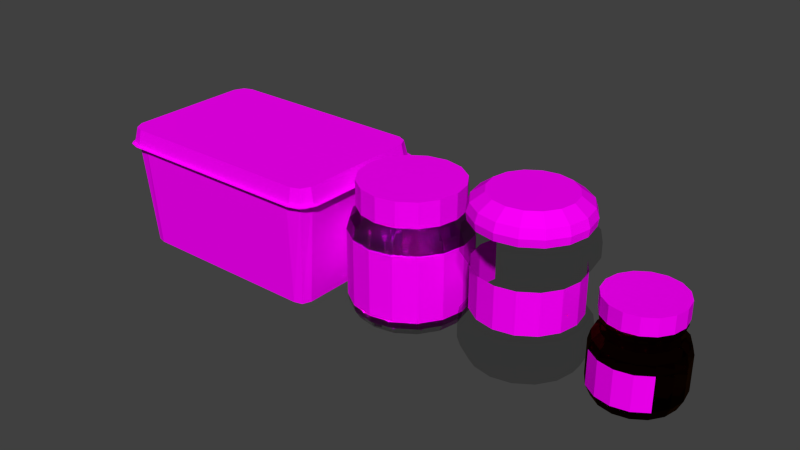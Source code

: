 # Source: Spread.blend  (saved by Blender 2.76.0; exported with 4.5.12 LTS)
import bpy
from mathutils import Matrix  # noqa: F401  (used for matrix-valued properties, if any)

bpy.ops.wm.read_factory_settings(use_empty=True)
scene = bpy.context.scene
scene.name = 'Scene'

# ---- collections
col_collection_1 = bpy.data.collections.new('Collection 1'); scene.collection.children.link(col_collection_1)

# ---- images (referenced by path relative to the original .blend; pixels are not part of the script)
import os
ASSET_DIR = os.environ.get("B2B_ASSET_DIR", "")  # directory of the original .blend (textures are referenced by path, not embedded)
HERE = os.path.dirname(os.path.abspath(__file__))  # packed textures are extracted next to this script under _unpacked/

def load_image(name, relpath, width, height, colorspace="sRGB"):
    """Load a texture the original file referenced (path relative to the .blend, or extracted next to this script)."""
    p = next((c for c in (os.path.join(HERE, relpath), os.path.join(ASSET_DIR, relpath)) if relpath and os.path.exists(c)), "")
    if p:
        img = bpy.data.images.load(p, check_existing=True)
        img.name = name
    else:  # same state as the original file: an image datablock whose file is absent (Cycles renders it pink)
        img = bpy.data.images.new(name, width, height)
        img.source = "FILE"
        img.filepath = "//" + (relpath or name)
    img.colorspace_settings.name = colorspace
    return img
img_spread_png = load_image('Spread.png', 'Spread.png', 1024, 1024, 'sRGB')

# ---- materials (node trees are filled in below, after node groups)
mat_spread = bpy.data.materials.new('Spread')
mat_spread.alpha_threshold = 0.0
mat_spread.roughness = 0.5
mat_brownglass = bpy.data.materials.new('BrownGlass')
mat_brownglass.alpha_threshold = 0.0
mat_brownglass.roughness = 0.5
mat_glass = bpy.data.materials.new('Glass')
mat_glass.alpha_threshold = 0.0
mat_glass.roughness = 0.5
mat_plastic = bpy.data.materials.new('Plastic')
mat_plastic.alpha_threshold = 0.0
mat_plastic.roughness = 0.5

# ---- material node trees
mat_spread.use_nodes = True; mat_spread.node_tree.nodes.clear()
_N = mat_spread.node_tree.nodes; _L = mat_spread.node_tree.links
n0 = _N.new('ShaderNodeOutputMaterial'); n0.name = 'Material Output'; n0.location = (300, 300)
n1 = _N.new('ShaderNodeBsdfDiffuse'); n1.name = 'Diffuse BSDF'; n1.location = (10, 300)
n2 = _N.new('ShaderNodeTexImage'); n2.name = 'Image Texture'; n2.location = (-180, 300)
n2.width = 140
n2.image = img_spread_png
_L.new(n1.outputs[0], n0.inputs[0])
_L.new(n2.outputs[0], n1.inputs[0])
n0.is_active_output = True
mat_brownglass.use_nodes = True; mat_brownglass.node_tree.nodes.clear()
_N = mat_brownglass.node_tree.nodes; _L = mat_brownglass.node_tree.links
n0 = _N.new('ShaderNodeOutputMaterial'); n0.name = 'Material Output'; n0.location = (300, 300)
n1 = _N.new('ShaderNodeBsdfGlass'); n1.name = 'Glass BSDF'; n1.location = (10, 300)
n1.distribution = 'BECKMANN'
n1.inputs[0].default_value = (0.1789, 0.06247, 0.00723, 1.0)
n1.inputs[2].default_value = 1.45
_L.new(n1.outputs[0], n0.inputs[0])
n0.is_active_output = True
mat_glass.use_nodes = True; mat_glass.node_tree.nodes.clear()
_N = mat_glass.node_tree.nodes; _L = mat_glass.node_tree.links
n0 = _N.new('ShaderNodeOutputMaterial'); n0.name = 'Material Output'; n0.location = (300, 300)
n1 = _N.new('ShaderNodeBsdfGlass'); n1.name = 'Glass BSDF'; n1.location = (10, 300)
n1.distribution = 'BECKMANN'
n1.inputs[0].default_value = (0.8, 0.8, 0.8, 1.0)
n1.inputs[2].default_value = 1.45
_L.new(n1.outputs[0], n0.inputs[0])
n0.is_active_output = True
mat_plastic.use_nodes = True; mat_plastic.node_tree.nodes.clear()
_N = mat_plastic.node_tree.nodes; _L = mat_plastic.node_tree.links
n0 = _N.new('ShaderNodeOutputMaterial'); n0.name = 'Material Output'; n0.location = (300, 300)
n1 = _N.new('ShaderNodeBsdfTransparent'); n1.name = 'Transparent BSDF'; n1.location = (10, 300)
n1.inputs[0].default_value = (0.8, 0.8, 0.8, 1.0)
_L.new(n1.outputs[0], n0.inputs[0])
n0.is_active_output = True

# ---- world
world_world = bpy.data.worlds.new('World'); scene.world = world_world
world_world.color = (0.05088, 0.05088, 0.05088)
world_world.use_sun_shadow = False
world_world.sun_shadow_jitter_overblur = 0.0
world_world.cycles.sampling_method = 'MANUAL'
world_world.cycles.sample_map_resolution = 256

# ---- meshes
me_cylinder_004 = bpy.data.meshes.new('Cylinder.004')
me_cylinder_004.from_pydata([(0.0, 0.0, 0.09924), (0.0, 0.08571, 0.06513), (0.0, 0.08571, 0.09924), (0.0328, 0.07919, 0.06513), (0.0328, 0.07919, 0.09924), (0.06061, 0.06061, 0.06513), (0.06061, 0.06061, 0.09924), (0.07919, 0.0328, 0.06513), (0.07919, 0.0328, 0.09924), (0.08571, -3.747e-09, 0.06513), (0.08571, -3.747e-09, 0.09924), (0.07919, -0.0328, 0.06513), (0.07919, -0.0328, 0.09924), (0.06061, -0.06061, 0.06513), (0.06061, -0.06061, 0.09924), (0.0328, -0.07919, 0.06513), (0.0328, -0.07919, 0.09924), (1.294e-08, -0.08571, 0.06513), (1.294e-08, -0.08571, 0.09924), (-0.0328, -0.07919, 0.06513), (-0.0328, -0.07919, 0.09924), (-0.06061, -0.06061, 0.06513), (-0.06061, -0.06061, 0.09924), (-0.07919, -0.0328, 0.06513), (-0.07919, -0.0328, 0.09924), (-0.08571, 1.022e-09, 0.06513), (-0.08571, 1.022e-09, 0.09924), (-0.07919, 0.0328, 0.06513), (-0.07919, 0.0328, 0.09924), (-0.06061, 0.06061, 0.06513), (-0.06061, 0.06061, 0.09924), (-0.0328, 0.07919, 0.06513), (-0.0328, 0.07919, 0.09924), (1.779e-09, -3.331e-10, -0.0988), (1.004e-09, 0.0882, -0.08893), (1.779e-09, 0.072, -0.0988), (1.537e-09, 0.08, 0.09548), (0.02755, 0.06652, -0.0988), (0.03061, 0.07391, 0.09548), (0.05091, 0.05091, -0.0988), (0.05657, 0.05657, 0.09548), (0.06652, 0.02755, -0.0988), (0.07391, 0.03061, 0.09548), (0.072, -3.48e-09, -0.0988), (0.08, -3.59e-09, 0.09548), (0.06652, -0.02755, -0.0988), (0.07391, -0.03061, 0.09548), (0.05091, -0.05091, -0.0988), (0.05657, -0.05657, 0.09548), (0.02755, -0.06652, -0.0988), (0.03061, -0.07391, 0.09548), (1.265e-08, -0.072, -0.0988), (1.362e-08, -0.08, 0.09548), (-0.02755, -0.06652, -0.0988), (-0.03061, -0.07391, 0.09548), (-0.05091, -0.05091, -0.0988), (-0.05657, -0.05657, 0.09548), (-0.06652, -0.02755, -0.0988), (-0.07391, -0.03061, 0.09548), (-0.072, 5.255e-10, -0.0988), (-0.08, 8.609e-10, 0.09548), (-0.06652, 0.02755, -0.0988), (-0.07391, 0.03061, 0.09548), (-0.05091, 0.05091, -0.0988), (-0.05657, 0.05657, 0.09548), (-0.02755, 0.06652, -0.0988), (-0.03061, 0.07391, 0.09548), (0.0, 0.1, 0.001466), (3.958e-10, 0.095, 0.01866), (1.537e-09, 0.08, 0.03148), (0.03061, 0.07391, 0.03148), (0.03635, 0.08777, 0.01866), (0.03827, 0.09239, 0.001466), (0.03375, 0.08149, -0.08893), (0.05657, 0.05657, 0.03148), (0.06718, 0.06718, 0.01866), (0.07071, 0.07071, 0.001466), (0.06237, 0.06237, -0.08893), (0.07391, 0.03061, 0.03148), (0.08777, 0.03635, 0.01866), (0.09239, 0.03827, 0.001466), (0.08149, 0.03375, -0.08893), (0.08, -3.59e-09, 0.03148), (0.095, -4.199e-09, 0.01866), (0.1, -4.371e-09, 0.001165), (0.0882, -4.058e-09, -0.08893), (0.07391, -0.03061, 0.03148), (0.08777, -0.03635, 0.01866), (0.09239, -0.03827, 0.001165), (0.08149, -0.03375, -0.08893), (0.05657, -0.05657, 0.03148), (0.06718, -0.06718, 0.01866), (0.07071, -0.07071, 0.001165), (0.06237, -0.06237, -0.08893), (0.03061, -0.07391, 0.03148), (0.03635, -0.08777, 0.01866), (0.03827, -0.09239, 0.001165), (0.03375, -0.08149, -0.08893), (1.362e-08, -0.08, 0.03148), (1.474e-08, -0.095, 0.01866), (1.51e-08, -0.1, 0.001165), (1.432e-08, -0.0882, -0.08893), (-0.03061, -0.07391, 0.03148), (-0.03635, -0.08777, 0.01866), (-0.03827, -0.09239, 0.001165), (-0.03375, -0.08149, -0.08893), (-0.05657, -0.05657, 0.03148), (-0.06718, -0.06718, 0.01866), (-0.07071, -0.07071, 0.001165), (-0.06237, -0.06237, -0.08893), (-0.07391, -0.03061, 0.03148), (-0.08777, -0.03635, 0.01866), (-0.09239, -0.03827, 0.001165), (-0.08149, -0.03375, -0.08893), (-0.08, 8.609e-10, 0.03148), (-0.095, 1.086e-09, 0.01866), (-0.1, 1.192e-09, 0.001165), (-0.0882, 8.487e-10, -0.08893), (-0.07391, 0.03061, 0.03148), (-0.08777, 0.03635, 0.01866), (-0.09239, 0.03827, 0.001466), (-0.08149, 0.03375, -0.08893), (-0.05657, 0.05657, 0.03148), (-0.06718, 0.06718, 0.01866), (-0.07071, 0.07071, 0.001466), (-0.06237, 0.06237, -0.08893), (-0.03061, 0.07391, 0.03148), (-0.03635, 0.08777, 0.01866), (-0.03827, 0.09239, 0.001466), (-0.03375, 0.08149, -0.08893), (0.09239, 0.03827, -0.06792), (0.07071, 0.07071, -0.06792), (0.03827, 0.09239, -0.06792), (0.0, 0.1, -0.06792), (0.1, -4.371e-09, -0.06792), (0.09239, -0.03827, -0.06792), (0.07071, -0.07071, -0.06792), (0.03827, -0.09239, -0.06792), (1.51e-08, -0.1, -0.06792), (-0.03827, -0.09239, -0.06792), (-0.07071, -0.07071, -0.06792), (-0.09239, -0.03827, -0.06792), (-0.1, 1.192e-09, -0.06792), (-0.09239, 0.03827, -0.06792), (-0.07071, 0.07071, -0.06792), (-0.03827, 0.09239, -0.06792), (1.229e-09, 0.084, 0.05523), (1.537e-09, 0.08, 0.06036), (0.07391, 0.03061, 0.06036), (0.07761, 0.03215, 0.05523), (0.05657, 0.05657, 0.06036), (0.0594, 0.0594, 0.05523), (0.03061, 0.07391, 0.06036), (0.03215, 0.07761, 0.05523), (0.08, -3.59e-09, 0.06036), (0.084, -3.653e-09, 0.05523), (0.07391, -0.03061, 0.06036), (0.07761, -0.03215, 0.05523), (0.05657, -0.05657, 0.06036), (0.0594, -0.0594, 0.05523), (0.03061, -0.07391, 0.06036), (0.03215, -0.07761, 0.05523), (1.362e-08, -0.08, 0.06036), (1.391e-08, -0.084, 0.05523), (-0.03061, -0.07391, 0.06036), (-0.03215, -0.07761, 0.05523), (-0.05657, -0.05657, 0.06036), (-0.0594, -0.0594, 0.05523), (-0.07391, -0.03061, 0.06036), (-0.07761, -0.03215, 0.05523), (-0.08, 8.609e-10, 0.06036), (-0.084, 1.02e-09, 0.05523), (-0.07391, 0.03061, 0.06036), (-0.07761, 0.03215, 0.05523), (-0.05657, 0.05657, 0.06036), (-0.0594, 0.0594, 0.05523), (-0.03061, 0.07391, 0.06036), (-0.03215, 0.07761, 0.05523), (0.07237, 0.02997, 0.04725), (0.05539, 0.05539, 0.04725), (0.02997, 0.07237, 0.04725), (0.07833, -3.526e-09, 0.04725), (0.07237, -0.02997, 0.04725), (0.05539, -0.05539, 0.04725), (0.02997, -0.07237, 0.04725), (1.353e-08, -0.07833, 0.04725), (-0.02997, -0.07237, 0.04725), (-0.05539, -0.05539, 0.04725), (-0.07237, -0.02997, 0.04725), (-0.07833, 8.314e-10, 0.04725), (-0.07237, 0.02997, 0.04725), (-0.05539, 0.05539, 0.04725), (-0.02997, 0.07237, 0.04725), (1.701e-09, 0.07833, 0.04725)], [], [(0, 4, 2), (1, 2, 4, 3), (0, 6, 4), (3, 4, 6, 5), (0, 8, 6), (5, 6, 8, 7), (0, 10, 8), (7, 8, 10, 9), (0, 12, 10), (9, 10, 12, 11), (0, 14, 12), (11, 12, 14, 13), (0, 16, 14), (13, 14, 16, 15), (0, 18, 16), (15, 16, 18, 17), (0, 20, 18), (17, 18, 20, 19), (0, 22, 20), (19, 20, 22, 21), (0, 24, 22), (21, 22, 24, 23), (0, 26, 24), (23, 24, 26, 25), (0, 28, 26), (25, 26, 28, 27), (0, 30, 28), (27, 28, 30, 29), (0, 32, 30), (29, 30, 32, 31), (0, 2, 32), (31, 32, 2, 1), (33, 35, 37), (116, 115, 119, 120), (147, 36, 38, 152), (33, 37, 39), (142, 116, 120, 143), (152, 38, 40, 150), (33, 39, 41), (59, 117, 121, 61), (150, 40, 42, 148), (33, 41, 43), (119, 118, 122, 123), (148, 42, 44, 154), (33, 43, 45), (120, 119, 123, 124), (154, 44, 46, 156), (33, 45, 47), (143, 120, 124, 144), (156, 46, 48, 158), (33, 47, 49), (61, 121, 125, 63), (158, 48, 50, 160), (33, 49, 51), (123, 122, 126, 127), (160, 50, 52, 162), (33, 51, 53), (124, 123, 127, 128), (162, 52, 54, 164), (33, 53, 55), (144, 124, 128, 145), (164, 54, 56, 166), (33, 55, 57), (63, 125, 129, 65), (166, 56, 58, 168), (33, 57, 59), (127, 126, 69, 68), (168, 58, 60, 170), (33, 59, 61), (128, 127, 68, 67), (170, 60, 62, 172), (33, 61, 63), (145, 128, 67, 133), (172, 62, 64, 174), (33, 63, 65), (65, 129, 34, 35), (174, 64, 66, 176), (33, 65, 35), (115, 114, 118, 119), (176, 66, 36, 147), (57, 113, 117, 59), (141, 112, 116, 142), (112, 111, 115, 116), (111, 110, 114, 115), (55, 109, 113, 57), (140, 108, 112, 141), (108, 107, 111, 112), (107, 106, 110, 111), (53, 105, 109, 55), (139, 104, 108, 140), (104, 103, 107, 108), (103, 102, 106, 107), (51, 101, 105, 53), (138, 100, 104, 139), (100, 99, 103, 104), (99, 98, 102, 103), (49, 97, 101, 51), (137, 96, 100, 138), (96, 95, 99, 100), (95, 94, 98, 99), (47, 93, 97, 49), (136, 92, 96, 137), (92, 91, 95, 96), (91, 90, 94, 95), (45, 89, 93, 47), (135, 88, 92, 136), (88, 87, 91, 92), (87, 86, 90, 91), (43, 85, 89, 45), (134, 84, 88, 135), (84, 83, 87, 88), (83, 82, 86, 87), (41, 81, 85, 43), (130, 80, 84, 134), (80, 79, 83, 84), (79, 78, 82, 83), (39, 77, 81, 41), (131, 76, 80, 130), (76, 75, 79, 80), (75, 74, 78, 79), (37, 73, 77, 39), (132, 72, 76, 131), (72, 71, 75, 76), (71, 70, 74, 75), (35, 34, 73, 37), (133, 67, 72, 132), (67, 68, 71, 72), (68, 69, 70, 71), (34, 133, 132, 73), (73, 132, 131, 77), (77, 131, 130, 81), (81, 130, 134, 85), (85, 134, 135, 89), (89, 135, 136, 93), (93, 136, 137, 97), (97, 137, 138, 101), (101, 138, 139, 105), (105, 139, 140, 109), (109, 140, 141, 113), (113, 141, 142, 117), (129, 145, 133, 34), (125, 144, 145, 129), (121, 143, 144, 125), (117, 142, 143, 121), (192, 177, 146, 193), (177, 176, 147, 146), (191, 175, 177, 192), (175, 174, 176, 177), (190, 173, 175, 191), (173, 172, 174, 175), (189, 171, 173, 190), (171, 170, 172, 173), (188, 169, 171, 189), (169, 168, 170, 171), (187, 167, 169, 188), (167, 166, 168, 169), (186, 165, 167, 187), (165, 164, 166, 167), (185, 163, 165, 186), (163, 162, 164, 165), (184, 161, 163, 185), (161, 160, 162, 163), (183, 159, 161, 184), (159, 158, 160, 161), (182, 157, 159, 183), (157, 156, 158, 159), (181, 155, 157, 182), (155, 154, 156, 157), (178, 149, 155, 181), (149, 148, 154, 155), (179, 151, 149, 178), (151, 150, 148, 149), (180, 153, 151, 179), (153, 152, 150, 151), (193, 146, 153, 180), (146, 147, 152, 153), (69, 193, 180, 70), (70, 180, 179, 74), (74, 179, 178, 78), (78, 178, 181, 82), (82, 181, 182, 86), (86, 182, 183, 90), (90, 183, 184, 94), (94, 184, 185, 98), (98, 185, 186, 102), (102, 186, 187, 106), (106, 187, 188, 110), (110, 188, 189, 114), (114, 189, 190, 118), (118, 190, 191, 122), (122, 191, 192, 126), (126, 192, 193, 69)])
me_cylinder_004.polygons.foreach_set('material_index', [0, 0, 0, 0, 0, 0, 0, 0, 0, 0, 0, 0, 0, 0, 0, 0, 0, 0, 0, 0, 0, 0, 0, 0, 0, 0, 0, 0, 0, 0, 0, 0, 1, 1, 1, 1, 1, 1, 1, 1, 1, 1, 1, 1, 1, 1, 1, 1, 1, 1, 1, 1, 1, 1, 1, 1, 1, 1, 1, 1, 0, 1, 1, 1, 1, 1, 0, 1, 1, 0, 1, 1, 0, 1, 1, 1, 1, 1, 1, 1, 1, 1, 1, 1, 1, 1, 1, 1, 1, 0, 1, 1, 1, 0, 1, 1, 1, 0, 1, 1, 1, 0, 1, 1, 1, 1, 1, 1, 1, 1, 1, 1, 1, 1, 1, 1, 1, 1, 1, 1, 1, 0, 1, 1, 1, 0, 0, 0, 1, 1, 1, 1, 1, 1, 1, 1, 1, 1, 1, 1, 1, 1, 1, 1, 0, 0, 1, 1, 1, 1, 1, 1, 1, 1, 1, 1, 1, 1, 1, 1, 1, 1, 1, 1, 1, 1, 1, 1, 1, 1, 1, 1, 1, 1, 0, 0, 0, 1, 1, 1, 1, 1, 1, 1, 1, 1, 1, 1, 1, 1, 1, 0])
_uv = me_cylinder_004.uv_layers.new(name='UVMap')
_uv.uv.foreach_set('vector', [0.4448, 0.1467, 0.5089, 0.1948, 0.4907, 0.2208, 0.116, 0.1787, 0.116, 0.2185, 0.1111, 0.2185, 0.1111, 0.1787, 0.4448, 0.1467, 0.5205, 0.1636, 0.5089, 0.1948, 0.09995, 0.218, 0.09995, 0.1795, 0.1061, 0.1795, 0.1061, 0.218, 0.4448, 0.1467, 0.5205, 0.1298, 0.5205, 0.1636, 0.1061, 0.218, 0.1061, 0.1795, 0.1128, 0.1795, 0.1128, 0.218, 0.4448, 0.1467, 0.5103, 0.09709, 0.5205, 0.1298, 0.1128, 0.218, 0.1128, 0.1795, 0.119, 0.1795, 0.119, 0.218, 0.4448, 0.1467, 0.4899, 0.07322, 0.5103, 0.09709, 0.07428, 0.2174, 0.07428, 0.1772, 0.07922, 0.1772, 0.07922, 0.2174, 0.4448, 0.1467, 0.462, 0.05663, 0.4899, 0.07322, 0.07922, 0.2174, 0.07922, 0.1772, 0.08567, 0.1772, 0.08567, 0.2174, 0.4448, 0.1467, 0.4298, 0.05663, 0.462, 0.05663, 0.08567, 0.2174, 0.08567, 0.1772, 0.09266, 0.1772, 0.09266, 0.2174, 0.4448, 0.1467, 0.4001, 0.07079, 0.4298, 0.05663, 0.09266, 0.2174, 0.09266, 0.1772, 0.09911, 0.1772, 0.09911, 0.2174, 0.4448, 0.1467, 0.3807, 0.09695, 0.4001, 0.07079, 0.09911, 0.2174, 0.09911, 0.1772, 0.1041, 0.1772, 0.1041, 0.2174, 0.4448, 0.1467, 0.3692, 0.1298, 0.3807, 0.09695, 0.08362, 0.1803, 0.08362, 0.2193, 0.07735, 0.2193, 0.07735, 0.1803, 0.4448, 0.1467, 0.3692, 0.1636, 0.3692, 0.1298, 0.07735, 0.1803, 0.07735, 0.2193, 0.07057, 0.2193, 0.07057, 0.1803, 0.4448, 0.1467, 0.3807, 0.1948, 0.3692, 0.1636, 0.07057, 0.1803, 0.07057, 0.2193, 0.0643, 0.2193, 0.0643, 0.1803, 0.4448, 0.1467, 0.4011, 0.2208, 0.3807, 0.1948, 0.1406, 0.1787, 0.1406, 0.2185, 0.1357, 0.2185, 0.1357, 0.1787, 0.4448, 0.1467, 0.4298, 0.2352, 0.4011, 0.2208, 0.1357, 0.1787, 0.1357, 0.2185, 0.1293, 0.2185, 0.1293, 0.1787, 0.4448, 0.1467, 0.462, 0.2352, 0.4298, 0.2352, 0.1293, 0.1787, 0.1293, 0.2185, 0.1224, 0.2185, 0.1224, 0.1787, 0.4448, 0.1467, 0.4907, 0.2208, 0.462, 0.2352, 0.1224, 0.1787, 0.1224, 0.2185, 0.116, 0.2185, 0.116, 0.1787, 0.0, 0.0, 0.0, 0.0, 0.0, 0.0, 0.0, 0.0, 0.0, 0.0, 0.0, 0.0, 0.0, 0.0, 0.2764, 0.197, 0.275, 0.2111, 0.2416, 0.2099, 0.2435, 0.1965, 0.0, 0.0, 0.0, 0.0, 0.0, 0.0, 0.95, 0.2842, 0.9499, 0.3939, 0.9105, 0.391, 0.91, 0.2782, 0.0, 0.0, 0.0, 0.0, 0.0, 0.0, 0.0, 0.0, 0.0, 0.0, 0.0, 0.0, 0.0, 0.0, 0.0, 0.0, 0.0, 0.0, 0.0, 0.0, 0.0, 0.0, 0.0, 0.0, 0.0, 0.0, 0.0, 0.0, 0.0, 0.0, 0.0, 0.0, 0.0, 0.0, 0.0, 0.0, 0.0, 0.0, 0.0, 0.0, 0.0, 0.0, 0.0, 0.0, 0.0, 0.0, 0.0, 0.0, 0.0, 0.0, 0.0, 0.0, 0.0, 0.0, 0.0, 0.0, 0.0, 0.0, 0.0, 0.0, 0.0, 0.0, 0.0, 0.0, 0.0, 0.0, 0.0, 0.0, 0.0, 0.0, 0.0, 0.0, 0.0, 0.0, 0.0, 0.0, 0.0, 0.0, 0.0, 0.0, 0.91, 0.2782, 0.9105, 0.391, 0.875, 0.3906, 0.8741, 0.2782, 0.0, 0.0, 0.0, 0.0, 0.0, 0.0, 0.0, 0.0, 0.0, 0.0, 0.0, 0.0, 0.0, 0.0, 0.0, 0.0, 0.0, 0.0, 0.0, 0.0, 0.0, 0.0, 0.0, 0.0, 0.0, 0.0, 0.0, 0.0, 0.0, 0.0, 0.0, 0.0, 0.0, 0.0, 0.0, 0.0, 0.0, 0.0, 0.0, 0.0, 0.0, 0.0, 0.0, 0.0, 0.0, 0.0, 0.0, 0.0, 0.0, 0.0, 0.0, 0.0, 0.0, 0.0, 0.0, 0.0, 0.0, 0.0, 0.0, 0.0, 0.0, 0.0, 0.0, 0.0, 0.0, 0.0, 0.0, 0.0, 0.0, 0.0, 0.0, 0.0, 0.0, 0.0, 0.0, 0.0, 0.0, 0.0, 0.0, 0.0, 0.345, 0.0613, 0.3464, 0.1456, 0.3177, 0.144, 0.3172, 0.05473, 0.0, 0.0, 0.0, 0.0, 0.0, 0.0, 0.0, 0.0, 0.0, 0.0, 0.0, 0.0, 0.0, 0.0, 0.0, 0.0, 0.0, 0.0, 0.0, 0.0, 0.0, 0.0, 0.0, 0.0, 0.0, 0.0, 0.0, 0.0, 0.0, 0.0, 0.0, 0.0, 0.0, 0.0, 0.0, 0.0, 0.3172, 0.1504, 0.3104, 0.1618, 0.2776, 0.1617, 0.2772, 0.1499, 0.0, 0.0, 0.0, 0.0, 0.0, 0.0, 0.0, 0.0, 0.0, 0.0, 0.0, 0.0, 0.0, 0.0, 0.3177, 0.144, 0.3172, 0.1504, 0.2772, 0.1499, 0.2755, 0.1429, 0.0, 0.0, 0.0, 0.0, 0.0, 0.0, 0.0, 0.0, 0.0, 0.0, 0.0, 0.0, 0.0, 0.0, 0.3172, 0.05473, 0.3177, 0.144, 0.2755, 0.1429, 0.2763, 0.05159, 0.0, 0.0, 0.0, 0.0, 0.0, 0.0, 0.0, 0.0, 0.0, 0.0, 0.0, 0.0, 0.0, 0.0, 0.0, 0.0, 0.0, 0.0, 0.0, 0.0, 0.0, 0.0, 0.0, 0.0, 0.0, 0.0, 0.0, 0.0, 0.0, 0.0, 0.0, 0.0, 0.0, 0.0, 0.0, 0.0, 0.0, 0.0, 0.0, 0.0, 0.0, 0.0, 0.0, 0.0, 0.3096, 0.1963, 0.3087, 0.2096, 0.275, 0.2111, 0.2764, 0.197, 0.0, 0.0, 0.0, 0.0, 0.0, 0.0, 0.0, 0.0, 0.9768, 0.2959, 0.9768, 0.3976, 0.9499, 0.3939, 0.95, 0.2842, 0.0, 0.0, 0.0, 0.0, 0.0, 0.0, 0.0, 0.0, 0.0, 0.0, 0.0, 0.0, 0.0, 0.0, 0.0, 0.0, 0.0, 0.0, 0.0, 0.0, 0.0, 0.0, 0.0, 0.0, 0.4949, 0.297, 0.4949, 0.4047, 0.4813, 0.4087, 0.4813, 0.3063, 0.0, 0.0, 0.0, 0.0, 0.0, 0.0, 0.0, 0.0, 0.0, 0.0, 0.0, 0.0, 0.0, 0.0, 0.0, 0.0, 0.0, 0.0, 0.0, 0.0, 0.0, 0.0, 0.0, 0.0, 0.06867, 0.04288, 0.06867, 0.1308, 0.04104, 0.1297, 0.04104, 0.04536, 0.0, 0.0, 0.0, 0.0, 0.0, 0.0, 0.0, 0.0, 0.0, 0.0, 0.0, 0.0, 0.0, 0.0, 0.0, 0.0, 0.0, 0.0, 0.0, 0.0, 0.0, 0.0, 0.0, 0.0, 0.1036, 0.04196, 0.1036, 0.1312, 0.06867, 0.1308, 0.06867, 0.04288, 0.0, 0.0, 0.0, 0.0, 0.0, 0.0, 0.0, 0.0, 0.0, 0.0, 0.0, 0.0, 0.0, 0.0, 0.0, 0.0, 0.0, 0.0, 0.0, 0.0, 0.0, 0.0, 0.0, 0.0, 0.1379, 0.04288, 0.1379, 0.1308, 0.1036, 0.1312, 0.1036, 0.04196, 0.0, 0.0, 0.0, 0.0, 0.0, 0.0, 0.0, 0.0, 0.0, 0.0, 0.0, 0.0, 0.0, 0.0, 0.0, 0.0, 0.0, 0.0, 0.0, 0.0, 0.0, 0.0, 0.0, 0.0, 0.1637, 0.04536, 0.1637, 0.1297, 0.1379, 0.1308, 0.1379, 0.04288, 0.0, 0.0, 0.0, 0.0, 0.0, 0.0, 0.0, 0.0, 0.0, 0.0, 0.0, 0.0, 0.0, 0.0, 0.0, 0.0, 0.0, 0.0, 0.0, 0.0, 0.0, 0.0, 0.0, 0.0, 0.6275, 0.2947, 0.6275, 0.4019, 0.6137, 0.4007, 0.6137, 0.2908, 0.0, 0.0, 0.0, 0.0, 0.0, 0.0, 0.0, 0.0, 0.0, 0.0, 0.0, 0.0, 0.0, 0.0, 0.0, 0.0, 0.0, 0.0, 0.0, 0.0, 0.0, 0.0, 0.0, 0.0, 0.6761, 0.2871, 0.6764, 0.397, 0.6449, 0.4006, 0.6444, 0.2958, 0.0, 0.0, 0.0, 0.0, 0.0, 0.0, 0.0, 0.0, 0.0, 0.0, 0.0, 0.0, 0.0, 0.0, 0.0, 0.0, 0.0, 0.0, 0.0, 0.0, 0.0, 0.0, 0.0, 0.0, 0.7135, 0.284, 0.7134, 0.3952, 0.6764, 0.397, 0.6761, 0.2871, 0.0, 0.0, 0.0, 0.0, 0.0, 0.0, 0.0, 0.0, 0.0, 0.0, 0.0, 0.0, 0.0, 0.0, 0.0, 0.0, 0.0, 0.0, 0.0, 0.0, 0.0, 0.0, 0.0, 0.0, 0.7445, 0.2854, 0.7449, 0.3953, 0.7134, 0.3952, 0.7135, 0.284, 0.0, 0.0, 0.0, 0.0, 0.0, 0.0, 0.0, 0.0, 0.0, 0.0, 0.0, 0.0, 0.0, 0.0, 0.0, 0.0, 0.0, 0.0, 0.0, 0.0, 0.0, 0.0, 0.0, 0.0, 0.2367, 0.05724, 0.2337, 0.1438, 0.2159, 0.1462, 0.2188, 0.06115, 0.2388, 0.1402, 0.2415, 0.1588, 0.2159, 0.155, 0.2118, 0.1368, 0.2415, 0.1588, 0.249, 0.1705, 0.2276, 0.1671, 0.2159, 0.155, 0.0, 0.0, 0.0, 0.0, 0.0, 0.0, 0.0, 0.0, 0.2763, 0.05159, 0.2755, 0.1429, 0.2337, 0.1438, 0.2367, 0.05724, 0.2755, 0.1429, 0.2772, 0.1499, 0.2376, 0.1503, 0.2337, 0.1438, 0.2772, 0.1499, 0.2776, 0.1617, 0.2452, 0.1618, 0.2376, 0.1503, 0.0, 0.0, 0.0, 0.0, 0.0, 0.0, 0.0, 0.0, 0.0, 0.0, 0.0, 0.0, 0.0, 0.0, 0.0, 0.0, 0.0, 0.0, 0.0, 0.0, 0.0, 0.0, 0.0, 0.0, 0.0, 0.0, 0.0, 0.0, 0.0, 0.0, 0.0, 0.0, 0.0, 0.0, 0.0, 0.0, 0.0, 0.0, 0.0, 0.0, 0.0, 0.0, 0.0, 0.0, 0.0, 0.0, 0.0, 0.0, 0.0, 0.0, 0.0, 0.0, 0.0, 0.0, 0.0, 0.0, 0.0, 0.0, 0.0, 0.0, 0.0, 0.0, 0.0, 0.0, 0.0, 0.0, 0.0, 0.0, 0.0, 0.0, 0.0, 0.0, 0.0, 0.0, 0.0, 0.0, 0.0, 0.0, 0.0, 0.0, 0.0, 0.0, 0.0, 0.0, 0.0, 0.0, 0.0, 0.0, 0.0, 0.0, 0.0, 0.0, 0.0, 0.0, 0.0, 0.0, 0.0, 0.0, 0.0, 0.0, 0.0, 0.0, 0.0, 0.0, 0.0, 0.0, 0.0, 0.0, 0.0, 0.0, 0.0, 0.0, 0.0, 0.0, 0.0, 0.0, 0.0, 0.0, 0.0, 0.0, 0.0, 0.0, 0.0, 0.0, 0.0, 0.0, 0.0, 0.0, 0.3097, 0.1717, 0.3123, 0.18, 0.2772, 0.1806, 0.2775, 0.172, 0.3123, 0.18, 0.3105, 0.1877, 0.2773, 0.1883, 0.2772, 0.1806, 0.0, 0.0, 0.0, 0.0, 0.0, 0.0, 0.0, 0.0, 0.0, 0.0, 0.0, 0.0, 0.0, 0.0, 0.0, 0.0, 0.0, 0.0, 0.0, 0.0, 0.0, 0.0, 0.0, 0.0, 0.0, 0.0, 0.0, 0.0, 0.0, 0.0, 0.0, 0.0, 0.0, 0.0, 0.0, 0.0, 0.0, 0.0, 0.0, 0.0, 0.0, 0.0, 0.0, 0.0, 0.0, 0.0, 0.0, 0.0, 0.0, 0.0, 0.0, 0.0, 0.0, 0.0, 0.0, 0.0, 0.0, 0.0, 0.0, 0.0, 0.0, 0.0, 0.0, 0.0, 0.0, 0.0, 0.0, 0.0, 0.0, 0.0, 0.0, 0.0, 0.0, 0.0, 0.0, 0.0, 0.0, 0.0, 0.0, 0.0, 0.0, 0.0, 0.0, 0.0, 0.0, 0.0, 0.0, 0.0, 0.0, 0.0, 0.0, 0.0, 0.0, 0.0, 0.0, 0.0, 0.0, 0.0, 0.0, 0.0, 0.0, 0.0, 0.0, 0.0, 0.0, 0.0, 0.0, 0.0, 0.0, 0.0, 0.0, 0.0, 0.0, 0.0, 0.0, 0.0, 0.0, 0.0, 0.0, 0.0, 0.0, 0.0, 0.0, 0.0, 0.0, 0.0, 0.0, 0.0, 0.0, 0.0, 0.0, 0.0, 0.0, 0.0, 0.0, 0.0, 0.0, 0.0, 0.0, 0.0, 0.0, 0.0, 0.0, 0.0, 0.0, 0.0, 0.0, 0.0, 0.0, 0.0, 0.0, 0.0, 0.0, 0.0, 0.0, 0.0, 0.0, 0.0, 0.0, 0.0, 0.0, 0.0, 0.0, 0.0, 0.0, 0.0, 0.0, 0.0, 0.0, 0.0, 0.0, 0.0, 0.0, 0.0, 0.0, 0.0, 0.0, 0.0, 0.0, 0.0, 0.0, 0.0, 0.0, 0.0, 0.0, 0.0, 0.0, 0.0, 0.0, 0.0, 0.0, 0.0, 0.0, 0.0, 0.0, 0.0, 0.0, 0.0, 0.0, 0.0, 0.0, 0.0, 0.0, 0.0, 0.0, 0.0, 0.0, 0.0, 0.0, 0.0, 0.0, 0.0, 0.0, 0.0, 0.0, 0.0, 0.0, 0.0, 0.0, 0.0, 0.0, 0.0, 0.0, 0.0, 0.2775, 0.172, 0.2772, 0.1806, 0.2424, 0.1802, 0.2456, 0.1718, 0.2772, 0.1806, 0.2773, 0.1883, 0.2444, 0.1878, 0.2424, 0.1802, 0.2776, 0.1617, 0.2775, 0.172, 0.2456, 0.1718, 0.2452, 0.1618, 0.0, 0.0, 0.0, 0.0, 0.0, 0.0, 0.0, 0.0, 0.0, 0.0, 0.0, 0.0, 0.0, 0.0, 0.0, 0.0, 0.0, 0.0, 0.0, 0.0, 0.0, 0.0, 0.0, 0.0, 0.0, 0.0, 0.0, 0.0, 0.0, 0.0, 0.0, 0.0, 0.0, 0.0, 0.0, 0.0, 0.0, 0.0, 0.0, 0.0, 0.0, 0.0, 0.0, 0.0, 0.0, 0.0, 0.0, 0.0, 0.0, 0.0, 0.0, 0.0, 0.0, 0.0, 0.0, 0.0, 0.0, 0.0, 0.0, 0.0, 0.0, 0.0, 0.0, 0.0, 0.0, 0.0, 0.0, 0.0, 0.0, 0.0, 0.0, 0.0, 0.0, 0.0, 0.0, 0.0, 0.0, 0.0, 0.0, 0.0, 0.0, 0.0, 0.0, 0.0, 0.0, 0.0, 0.0, 0.0, 0.0, 0.0, 0.0, 0.0, 0.0, 0.0, 0.0, 0.0, 0.0, 0.0, 0.0, 0.0, 0.0, 0.0, 0.0, 0.0, 0.0, 0.0, 0.0, 0.0, 0.0, 0.0, 0.0, 0.0, 0.3104, 0.1618, 0.3097, 0.1717, 0.2775, 0.172, 0.2776, 0.1617])
me_cylinder_004.materials.append(mat_spread)
me_cylinder_004.materials.append(mat_brownglass)
me_cylinder_004.materials.append(mat_glass)
me_cylinder_004.use_remesh_preserve_volume = False
me_cylinder_004.use_remesh_preserve_attributes = False
me_cylinder_004.use_mirror_vertex_groups = False
me_cylinder_004.update()
me_cylinder_002 = bpy.data.meshes.new('Cylinder.002')
me_cylinder_002.from_pydata([(0.0, 0.0, 0.1047), (0.0, 0.08571, 0.06465), (0.0, 0.08571, 0.1047), (0.0328, 0.07919, 0.06465), (0.0328, 0.07919, 0.1047), (0.06061, 0.06061, 0.06465), (0.06061, 0.06061, 0.1047), (0.07919, 0.0328, 0.06465), (0.07919, 0.0328, 0.1047), (0.08571, -3.747e-09, 0.06465), (0.08571, -3.747e-09, 0.1047), (0.07919, -0.0328, 0.06465), (0.07919, -0.0328, 0.1047), (0.06061, -0.06061, 0.06465), (0.06061, -0.06061, 0.1047), (0.0328, -0.07919, 0.06465), (0.0328, -0.07919, 0.1047), (1.294e-08, -0.08571, 0.06465), (1.294e-08, -0.08571, 0.1047), (-0.0328, -0.07919, 0.06465), (-0.0328, -0.07919, 0.1047), (-0.06061, -0.06061, 0.06465), (-0.06061, -0.06061, 0.1047), (-0.07919, -0.0328, 0.06465), (-0.07919, -0.0328, 0.1047), (-0.08571, 1.022e-09, 0.06465), (-0.08571, 1.022e-09, 0.1047), (-0.07919, 0.0328, 0.06465), (-0.07919, 0.0328, 0.1047), (-0.06061, 0.06061, 0.06465), (-0.06061, 0.06061, 0.1047), (-0.0328, 0.07919, 0.06465), (-0.0328, 0.07919, 0.1047), (7.451e-10, -8.765e-11, -0.1), (1.583e-10, 0.098, -0.08766), (7.451e-10, 0.09, -0.1), (1.537e-09, 0.08, 0.09548), (0.03444, 0.08315, -0.1), (0.03061, 0.07391, 0.09548), (0.06364, 0.06364, -0.1), (0.05657, 0.05657, 0.09548), (0.08315, 0.03444, -0.1), (0.07391, 0.03061, 0.09548), (0.09, -4.022e-09, -0.1), (0.08, -3.59e-09, 0.09548), (0.08315, -0.03444, -0.1), (0.07391, -0.03061, 0.09548), (0.06364, -0.06364, -0.1), (0.05657, -0.05657, 0.09548), (0.03444, -0.08315, -0.1), (0.03061, -0.07391, 0.09548), (1.433e-08, -0.09, -0.1), (1.362e-08, -0.08, 0.09548), (-0.03444, -0.08315, -0.1), (-0.03061, -0.07391, 0.09548), (-0.06364, -0.06364, -0.1), (-0.05657, -0.05657, 0.09548), (-0.08315, -0.03444, -0.1), (-0.07391, -0.03061, 0.09548), (-0.09, 9.856e-10, -0.1), (-0.08, 8.609e-10, 0.09548), (-0.08315, 0.03444, -0.1), (-0.07391, 0.03061, 0.09548), (-0.06364, 0.06364, -0.1), (-0.05657, 0.05657, 0.09548), (-0.03444, 0.08315, -0.1), (-0.03061, 0.07391, 0.09548), (0.0, 0.1, 0.02959), (3.958e-10, 0.095, 0.04634), (1.537e-09, 0.08, 0.05935), (0.03061, 0.07391, 0.05935), (0.03635, 0.08777, 0.04634), (0.03827, 0.09239, 0.02959), (0.0375, 0.09054, -0.08766), (0.05657, 0.05657, 0.05935), (0.06718, 0.06718, 0.04634), (0.07071, 0.07071, 0.02959), (0.0693, 0.0693, -0.08766), (0.07391, 0.03061, 0.05935), (0.08777, 0.03635, 0.04634), (0.09239, 0.03827, 0.02959), (0.09054, 0.0375, -0.08766), (0.08, -3.59e-09, 0.05935), (0.095, -4.199e-09, 0.04634), (0.1, -4.371e-09, 0.02959), (0.098, -4.302e-09, -0.08766), (0.07391, -0.03061, 0.05935), (0.08777, -0.03635, 0.04634), (0.09239, -0.03827, 0.02959), (0.09054, -0.0375, -0.08766), (0.05657, -0.05657, 0.05935), (0.06718, -0.06718, 0.04634), (0.07071, -0.07071, 0.02959), (0.0693, -0.0693, -0.08766), (0.03061, -0.07391, 0.05935), (0.03635, -0.08777, 0.04634), (0.03827, -0.09239, 0.02959), (0.0375, -0.09054, -0.08766), (1.362e-08, -0.08, 0.05935), (1.474e-08, -0.095, 0.04634), (1.51e-08, -0.1, 0.02959), (1.496e-08, -0.098, -0.08766), (-0.03061, -0.07391, 0.05935), (-0.03635, -0.08777, 0.04634), (-0.03827, -0.09239, 0.02959), (-0.0375, -0.09054, -0.08766), (-0.05657, -0.05657, 0.05935), (-0.06718, -0.06718, 0.04634), (-0.07071, -0.07071, 0.02959), (-0.0693, -0.0693, -0.08766), (-0.07391, -0.03061, 0.05935), (-0.08777, -0.03635, 0.04634), (-0.09239, -0.03827, 0.02959), (-0.09054, -0.0375, -0.08766), (-0.08, 8.609e-10, 0.05935), (-0.095, 1.086e-09, 0.04634), (-0.1, 1.192e-09, 0.02959), (-0.098, 1.15e-09, -0.08766), (-0.07391, 0.03061, 0.05935), (-0.08777, 0.03635, 0.04634), (-0.09239, 0.03827, 0.02959), (-0.09054, 0.0375, -0.08766), (-0.05657, 0.05657, 0.05935), (-0.06718, 0.06718, 0.04634), (-0.07071, 0.07071, 0.02959), (-0.0693, 0.0693, -0.08766), (-0.03061, 0.07391, 0.05935), (-0.03635, 0.08777, 0.04634), (-0.03827, 0.09239, 0.02959), (-0.0375, 0.09054, -0.08766), (0.09239, 0.03827, -0.07666), (0.07071, 0.07071, -0.07666), (0.03827, 0.09239, -0.07666), (0.0, 0.1, -0.07666), (0.1, -4.371e-09, -0.07666), (0.09239, -0.03827, -0.07666), (0.07071, -0.07071, -0.07666), (0.03827, -0.09239, -0.07666), (1.51e-08, -0.1, -0.07666), (-0.03827, -0.09239, -0.07666), (-0.07071, -0.07071, -0.07666), (-0.09239, -0.03827, -0.07666), (-0.1, 1.192e-09, -0.07666), (-0.09239, 0.03827, -0.07666), (-0.07071, 0.07071, -0.07666), (-0.03827, 0.09239, -0.07666)], [], [(0, 4, 2), (1, 2, 4, 3), (0, 6, 4), (3, 4, 6, 5), (0, 8, 6), (5, 6, 8, 7), (0, 10, 8), (7, 8, 10, 9), (0, 12, 10), (9, 10, 12, 11), (0, 14, 12), (11, 12, 14, 13), (0, 16, 14), (13, 14, 16, 15), (0, 18, 16), (15, 16, 18, 17), (0, 20, 18), (17, 18, 20, 19), (0, 22, 20), (19, 20, 22, 21), (0, 24, 22), (21, 22, 24, 23), (0, 26, 24), (23, 24, 26, 25), (0, 28, 26), (25, 26, 28, 27), (0, 30, 28), (27, 28, 30, 29), (0, 32, 30), (29, 30, 32, 31), (0, 2, 32), (31, 32, 2, 1), (33, 35, 37), (116, 115, 119, 120), (69, 36, 38, 70), (33, 37, 39), (142, 116, 120, 143), (70, 38, 40, 74), (33, 39, 41), (59, 117, 121, 61), (74, 40, 42, 78), (33, 41, 43), (119, 118, 122, 123), (78, 42, 44, 82), (33, 43, 45), (120, 119, 123, 124), (82, 44, 46, 86), (33, 45, 47), (143, 120, 124, 144), (86, 46, 48, 90), (33, 47, 49), (61, 121, 125, 63), (90, 48, 50, 94), (33, 49, 51), (123, 122, 126, 127), (94, 50, 52, 98), (33, 51, 53), (124, 123, 127, 128), (98, 52, 54, 102), (33, 53, 55), (144, 124, 128, 145), (102, 54, 56, 106), (33, 55, 57), (63, 125, 129, 65), (106, 56, 58, 110), (33, 57, 59), (127, 126, 69, 68), (110, 58, 60, 114), (33, 59, 61), (128, 127, 68, 67), (114, 60, 62, 118), (33, 61, 63), (145, 128, 67, 133), (118, 62, 64, 122), (33, 63, 65), (65, 129, 34, 35), (122, 64, 66, 126), (33, 65, 35), (115, 114, 118, 119), (126, 66, 36, 69), (57, 113, 117, 59), (141, 112, 116, 142), (112, 111, 115, 116), (111, 110, 114, 115), (55, 109, 113, 57), (140, 108, 112, 141), (108, 107, 111, 112), (107, 106, 110, 111), (53, 105, 109, 55), (139, 104, 108, 140), (104, 103, 107, 108), (103, 102, 106, 107), (51, 101, 105, 53), (138, 100, 104, 139), (100, 99, 103, 104), (99, 98, 102, 103), (49, 97, 101, 51), (137, 96, 100, 138), (96, 95, 99, 100), (95, 94, 98, 99), (47, 93, 97, 49), (136, 92, 96, 137), (92, 91, 95, 96), (91, 90, 94, 95), (45, 89, 93, 47), (135, 88, 92, 136), (88, 87, 91, 92), (87, 86, 90, 91), (43, 85, 89, 45), (134, 84, 88, 135), (84, 83, 87, 88), (83, 82, 86, 87), (41, 81, 85, 43), (130, 80, 84, 134), (80, 79, 83, 84), (79, 78, 82, 83), (39, 77, 81, 41), (131, 76, 80, 130), (76, 75, 79, 80), (75, 74, 78, 79), (37, 73, 77, 39), (132, 72, 76, 131), (72, 71, 75, 76), (71, 70, 74, 75), (35, 34, 73, 37), (133, 67, 72, 132), (67, 68, 71, 72), (68, 69, 70, 71), (34, 133, 132, 73), (73, 132, 131, 77), (77, 131, 130, 81), (81, 130, 134, 85), (85, 134, 135, 89), (89, 135, 136, 93), (93, 136, 137, 97), (97, 137, 138, 101), (101, 138, 139, 105), (105, 139, 140, 109), (109, 140, 141, 113), (113, 141, 142, 117), (129, 145, 133, 34), (125, 144, 145, 129), (121, 143, 144, 125), (117, 142, 143, 121)])
me_cylinder_002.polygons.foreach_set('material_index', [0, 0, 0, 0, 0, 0, 0, 0, 0, 0, 0, 0, 0, 0, 0, 0, 0, 0, 0, 0, 0, 0, 0, 0, 0, 0, 0, 0, 0, 0, 0, 0, 1, 1, 1, 1, 0, 1, 1, 1, 1, 1, 1, 1, 1, 1, 1, 1, 0, 1, 1, 1, 1, 1, 1, 1, 1, 1, 1, 1, 0, 1, 1, 1, 1, 1, 1, 1, 1, 1, 1, 1, 0, 1, 1, 1, 1, 1, 1, 1, 1, 0, 1, 1, 1, 0, 1, 1, 1, 0, 1, 1, 1, 0, 1, 1, 1, 0, 1, 1, 1, 0, 1, 1, 1, 0, 1, 1, 1, 0, 1, 1, 1, 0, 1, 1, 1, 0, 1, 1, 1, 0, 1, 1, 1, 0, 1, 1, 1, 1, 1, 1, 1, 1, 1, 1, 1, 1, 1, 1, 1, 1, 1, 1])
_uv = me_cylinder_002.uv_layers.new(name='UVMap')
_uv.uv.foreach_set('vector', [0.8896, 0.1371, 0.9726, 0.1994, 0.949, 0.233, 0.9172, 0.2116, 0.9172, 0.1699, 0.9224, 0.1699, 0.9224, 0.2116, 0.8896, 0.1371, 0.9876, 0.159, 0.9726, 0.1994, 0.9059, 0.1686, 0.9059, 0.2102, 0.8992, 0.2102, 0.8992, 0.1686, 0.8896, 0.1371, 0.9876, 0.1152, 0.9876, 0.159, 0.8992, 0.1686, 0.8992, 0.2102, 0.892, 0.2102, 0.892, 0.1686, 0.8896, 0.1371, 0.9743, 0.07278, 0.9876, 0.1152, 0.892, 0.1686, 0.892, 0.2102, 0.8853, 0.2102, 0.8853, 0.1686, 0.8896, 0.1371, 0.9479, 0.04186, 0.9743, 0.07278, 0.8899, 0.1678, 0.8899, 0.2094, 0.8848, 0.2094, 0.8848, 0.1678, 0.8896, 0.1371, 0.9119, 0.02037, 0.9479, 0.04186, 0.8848, 0.1678, 0.8848, 0.2094, 0.8781, 0.2094, 0.8781, 0.1678, 0.8896, 0.1371, 0.8701, 0.02037, 0.9119, 0.02037, 0.8781, 0.1678, 0.8781, 0.2094, 0.8708, 0.2094, 0.8708, 0.1678, 0.8896, 0.1371, 0.8335, 0.03982, 0.8701, 0.02037, 0.8708, 0.1678, 0.8708, 0.2094, 0.8641, 0.2094, 0.8641, 0.1678, 0.8896, 0.1371, 0.8065, 0.07482, 0.8335, 0.03982, 0.8641, 0.1678, 0.8641, 0.2094, 0.859, 0.2094, 0.859, 0.1678, 0.8896, 0.1371, 0.7915, 0.1152, 0.8065, 0.07482, 0.8629, 0.2102, 0.8629, 0.1686, 0.8696, 0.1686, 0.8696, 0.2102, 0.8896, 0.1371, 0.7915, 0.159, 0.7915, 0.1152, 0.8696, 0.2102, 0.8696, 0.1686, 0.8769, 0.1686, 0.8769, 0.2102, 0.8896, 0.1371, 0.8065, 0.1994, 0.7915, 0.159, 0.8769, 0.2102, 0.8769, 0.1686, 0.8836, 0.1686, 0.8836, 0.2102, 0.8896, 0.1371, 0.8329, 0.233, 0.8065, 0.1994, 0.8915, 0.2116, 0.8915, 0.1699, 0.8966, 0.1699, 0.8966, 0.2116, 0.8896, 0.1371, 0.8701, 0.2518, 0.8329, 0.233, 0.8966, 0.2116, 0.8966, 0.1699, 0.9033, 0.1699, 0.9033, 0.2116, 0.8896, 0.1371, 0.9119, 0.2518, 0.8701, 0.2518, 0.9033, 0.2116, 0.9033, 0.1699, 0.9105, 0.1699, 0.9105, 0.2116, 0.8896, 0.1371, 0.949, 0.233, 0.9119, 0.2518, 0.9105, 0.2116, 0.9105, 0.1699, 0.9172, 0.1699, 0.9172, 0.2116, 0.0, 0.0, 0.0, 0.0, 0.0, 0.0, 0.0, 0.0, 0.0, 0.0, 0.0, 0.0, 0.0, 0.0, 0.0, 0.0, 0.0, 0.0, 0.0, 0.0, 0.0, 0.0, 0.0, 0.0, 0.0, 0.0, 0.0, 0.0, 0.95, 0.2842, 0.9499, 0.3939, 0.9105, 0.391, 0.91, 0.2782, 0.0, 0.0, 0.0, 0.0, 0.0, 0.0, 0.0, 0.0, 0.0, 0.0, 0.0, 0.0, 0.0, 0.0, 0.0, 0.0, 0.0, 0.0, 0.0, 0.0, 0.0, 0.0, 0.0, 0.0, 0.0, 0.0, 0.0, 0.0, 0.0, 0.0, 0.0, 0.0, 0.0, 0.0, 0.0, 0.0, 0.0, 0.0, 0.0, 0.0, 0.0, 0.0, 0.0, 0.0, 0.0, 0.0, 0.0, 0.0, 0.0, 0.0, 0.0, 0.0, 0.0, 0.0, 0.0, 0.0, 0.0, 0.0, 0.0, 0.0, 0.0, 0.0, 0.0, 0.0, 0.0, 0.0, 0.0, 0.0, 0.0, 0.0, 0.0, 0.0, 0.0, 0.0, 0.0, 0.0, 0.0, 0.0, 0.0, 0.0, 0.91, 0.2782, 0.9105, 0.391, 0.875, 0.3906, 0.8741, 0.2782, 0.0, 0.0, 0.0, 0.0, 0.0, 0.0, 0.0, 0.0, 0.0, 0.0, 0.0, 0.0, 0.0, 0.0, 0.0, 0.0, 0.0, 0.0, 0.0, 0.0, 0.0, 0.0, 0.0, 0.0, 0.0, 0.0, 0.0, 0.0, 0.0, 0.0, 0.0, 0.0, 0.0, 0.0, 0.0, 0.0, 0.0, 0.0, 0.0, 0.0, 0.0, 0.0, 0.0, 0.0, 0.0, 0.0, 0.0, 0.0, 0.0, 0.0, 0.0, 0.0, 0.0, 0.0, 0.0, 0.0, 0.0, 0.0, 0.0, 0.0, 0.0, 0.0, 0.0, 0.0, 0.0, 0.0, 0.0, 0.0, 0.0, 0.0, 0.0, 0.0, 0.0, 0.0, 0.0, 0.0, 0.0, 0.0, 0.0, 0.0, 0.8741, 0.2782, 0.875, 0.3906, 0.8417, 0.3951, 0.841, 0.2832, 0.0, 0.0, 0.0, 0.0, 0.0, 0.0, 0.0, 0.0, 0.0, 0.0, 0.0, 0.0, 0.0, 0.0, 0.0, 0.0, 0.0, 0.0, 0.0, 0.0, 0.0, 0.0, 0.0, 0.0, 0.0, 0.0, 0.0, 0.0, 0.0, 0.0, 0.0, 0.0, 0.0, 0.0, 0.0, 0.0, 0.0, 0.0, 0.0, 0.0, 0.0, 0.0, 0.0, 0.0, 0.0, 0.0, 0.0, 0.0, 0.0, 0.0, 0.0, 0.0, 0.0, 0.0, 0.0, 0.0, 0.0, 0.0, 0.0, 0.0, 0.0, 0.0, 0.0, 0.0, 0.0, 0.0, 0.0, 0.0, 0.0, 0.0, 0.0, 0.0, 0.0, 0.0, 0.0, 0.0, 0.0, 0.0, 0.0, 0.0, 0.841, 0.2832, 0.8417, 0.3951, 0.8195, 0.3979, 0.8193, 0.2899, 0.0, 0.0, 0.0, 0.0, 0.0, 0.0, 0.0, 0.0, 0.0, 0.0, 0.0, 0.0, 0.0, 0.0, 0.0, 0.0, 0.0, 0.0, 0.0, 0.0, 0.0, 0.0, 0.0, 0.0, 0.0, 0.0, 0.0, 0.0, 0.0, 0.0, 0.0, 0.0, 0.0, 0.0, 0.0, 0.0, 0.0, 0.0, 0.0, 0.0, 0.0, 0.0, 0.0, 0.0, 0.0, 0.0, 0.0, 0.0, 0.0, 0.0, 0.0, 0.0, 0.0, 0.0, 0.0, 0.0, 0.0, 0.0, 0.0, 0.0, 0.9768, 0.2959, 0.9768, 0.3976, 0.9499, 0.3939, 0.95, 0.2842, 0.0, 0.0, 0.0, 0.0, 0.0, 0.0, 0.0, 0.0, 0.0, 0.0, 0.0, 0.0, 0.0, 0.0, 0.0, 0.0, 0.0, 0.0, 0.0, 0.0, 0.0, 0.0, 0.0, 0.0, 0.4949, 0.297, 0.4949, 0.4047, 0.4813, 0.4087, 0.4813, 0.3063, 0.0, 0.0, 0.0, 0.0, 0.0, 0.0, 0.0, 0.0, 0.0, 0.0, 0.0, 0.0, 0.0, 0.0, 0.0, 0.0, 0.0, 0.0, 0.0, 0.0, 0.0, 0.0, 0.0, 0.0, 0.5206, 0.2906, 0.5206, 0.4017, 0.4949, 0.4047, 0.4949, 0.297, 0.0, 0.0, 0.0, 0.0, 0.0, 0.0, 0.0, 0.0, 0.0, 0.0, 0.0, 0.0, 0.0, 0.0, 0.0, 0.0, 0.0, 0.0, 0.0, 0.0, 0.0, 0.0, 0.0, 0.0, 0.5548, 0.2873, 0.5548, 0.3993, 0.5206, 0.4017, 0.5206, 0.2906, 0.0, 0.0, 0.0, 0.0, 0.0, 0.0, 0.0, 0.0, 0.0, 0.0, 0.0, 0.0, 0.0, 0.0, 0.0, 0.0, 0.0, 0.0, 0.0, 0.0, 0.0, 0.0, 0.0, 0.0, 0.5886, 0.2899, 0.5886, 0.3997, 0.5548, 0.3993, 0.5548, 0.2873, 0.0, 0.0, 0.0, 0.0, 0.0, 0.0, 0.0, 0.0, 0.0, 0.0, 0.0, 0.0, 0.0, 0.0, 0.0, 0.0, 0.0, 0.0, 0.0, 0.0, 0.0, 0.0, 0.0, 0.0, 0.6137, 0.2908, 0.6137, 0.4007, 0.5886, 0.3997, 0.5886, 0.2899, 0.0, 0.0, 0.0, 0.0, 0.0, 0.0, 0.0, 0.0, 0.0, 0.0, 0.0, 0.0, 0.0, 0.0, 0.0, 0.0, 0.0, 0.0, 0.0, 0.0, 0.0, 0.0, 0.0, 0.0, 0.6275, 0.2947, 0.6275, 0.4019, 0.6137, 0.4007, 0.6137, 0.2908, 0.0, 0.0, 0.0, 0.0, 0.0, 0.0, 0.0, 0.0, 0.0, 0.0, 0.0, 0.0, 0.0, 0.0, 0.0, 0.0, 0.0, 0.0, 0.0, 0.0, 0.0, 0.0, 0.0, 0.0, 0.6761, 0.2871, 0.6764, 0.397, 0.6449, 0.4006, 0.6444, 0.2958, 0.0, 0.0, 0.0, 0.0, 0.0, 0.0, 0.0, 0.0, 0.0, 0.0, 0.0, 0.0, 0.0, 0.0, 0.0, 0.0, 0.0, 0.0, 0.0, 0.0, 0.0, 0.0, 0.0, 0.0, 0.7135, 0.284, 0.7134, 0.3952, 0.6764, 0.397, 0.6761, 0.2871, 0.0, 0.0, 0.0, 0.0, 0.0, 0.0, 0.0, 0.0, 0.0, 0.0, 0.0, 0.0, 0.0, 0.0, 0.0, 0.0, 0.0, 0.0, 0.0, 0.0, 0.0, 0.0, 0.0, 0.0, 0.7445, 0.2854, 0.7449, 0.3953, 0.7134, 0.3952, 0.7135, 0.284, 0.0, 0.0, 0.0, 0.0, 0.0, 0.0, 0.0, 0.0, 0.0, 0.0, 0.0, 0.0, 0.0, 0.0, 0.0, 0.0, 0.0, 0.0, 0.0, 0.0, 0.0, 0.0, 0.0, 0.0, 0.7743, 0.2885, 0.7738, 0.3964, 0.7449, 0.3953, 0.7445, 0.2854, 0.0, 0.0, 0.0, 0.0, 0.0, 0.0, 0.0, 0.0, 0.0, 0.0, 0.0, 0.0, 0.0, 0.0, 0.0, 0.0, 0.0, 0.0, 0.0, 0.0, 0.0, 0.0, 0.0, 0.0, 0.7928, 0.2928, 0.793, 0.3989, 0.7738, 0.3964, 0.7743, 0.2885, 0.0, 0.0, 0.0, 0.0, 0.0, 0.0, 0.0, 0.0, 0.0, 0.0, 0.0, 0.0, 0.0, 0.0, 0.0, 0.0, 0.0, 0.0, 0.0, 0.0, 0.0, 0.0, 0.0, 0.0, 0.0, 0.0, 0.0, 0.0, 0.0, 0.0, 0.0, 0.0, 0.0, 0.0, 0.0, 0.0, 0.0, 0.0, 0.0, 0.0, 0.0, 0.0, 0.0, 0.0, 0.0, 0.0, 0.0, 0.0, 0.0, 0.0, 0.0, 0.0, 0.0, 0.0, 0.0, 0.0, 0.0, 0.0, 0.0, 0.0, 0.0, 0.0, 0.0, 0.0, 0.0, 0.0, 0.0, 0.0, 0.0, 0.0, 0.0, 0.0, 0.0, 0.0, 0.0, 0.0, 0.0, 0.0, 0.0, 0.0, 0.0, 0.0, 0.0, 0.0, 0.0, 0.0, 0.0, 0.0, 0.0, 0.0, 0.0, 0.0, 0.0, 0.0, 0.0, 0.0, 0.0, 0.0, 0.0, 0.0, 0.0, 0.0, 0.0, 0.0, 0.0, 0.0, 0.0, 0.0, 0.0, 0.0, 0.0, 0.0, 0.0, 0.0, 0.0, 0.0, 0.0, 0.0, 0.0, 0.0, 0.0, 0.0, 0.0, 0.0, 0.0, 0.0, 0.0, 0.0, 0.0, 0.0, 0.0, 0.0, 0.0, 0.0, 0.0, 0.0, 0.0, 0.0, 0.0, 0.0, 0.0, 0.0, 0.0, 0.0])
me_cylinder_002.materials.append(mat_spread)
me_cylinder_002.materials.append(mat_glass)
me_cylinder_002.use_remesh_preserve_volume = False
me_cylinder_002.use_remesh_preserve_attributes = False
me_cylinder_002.use_mirror_vertex_groups = False
me_cylinder_002.update()
me_cylinder_001 = bpy.data.meshes.new('Cylinder.001')
me_cylinder_001.from_pydata([(0.0004895, 3.829e-10, 0.1), (-0.0001183, -0.098, -0.1), (0.0004895, -0.072, 0.1), (-0.03762, -0.09054, -0.1), (-0.02763, -0.06652, 0.1), (-0.06941, -0.0693, -0.1), (-0.05099, -0.05091, 0.1), (-0.09066, -0.0375, -0.1), (-0.0666, -0.02755, 0.1), (-0.09812, 1.31e-08, -0.1), (-0.07208, 9.874e-09, 0.1), (-0.09066, 0.0375, -0.1), (-0.0666, 0.02755, 0.1), (-0.06941, 0.0693, -0.1), (-0.05099, 0.05091, 0.1), (-0.03762, 0.09054, -0.1), (-0.02763, 0.06652, 0.1), (-0.0001183, 0.098, -0.1), (-7.925e-05, 0.072, 0.1), (0.03738, 0.09054, -0.1), (0.02747, 0.06652, 0.1), (0.06918, 0.0693, -0.1), (0.05083, 0.05091, 0.1), (0.09042, 0.0375, -0.1), (0.06644, 0.02755, 0.1), (0.09788, -9.483e-09, -0.1), (0.07192, -6.72e-09, 0.1), (0.09042, -0.0375, -0.1), (0.06644, -0.02755, 0.1), (0.06918, -0.0693, -0.1), (0.05083, -0.05091, 0.1), (0.03738, -0.09054, -0.1), (0.02804, -0.06652, 0.1), (0.0001187, -0.1, -0.04), (0.0003601, -0.095, 0.02667), (-0.03647, -0.08777, 0.02667), (-0.03839, -0.09239, -0.04), (-0.06729, -0.06718, 0.02667), (-0.07083, -0.07071, -0.04), (-0.08788, -0.03635, 0.02667), (-0.09251, -0.03827, -0.04), (-0.09512, 1.274e-08, 0.02667), (-0.1001, 1.335e-08, -0.04), (-0.08788, 0.03635, 0.02667), (-0.09251, 0.03827, -0.04), (-0.06729, 0.06718, 0.02667), (-0.07083, 0.07071, -0.04), (-0.03647, 0.08777, 0.02667), (-0.03839, 0.09239, -0.04), (-0.0001152, 0.095, 0.02667), (-0.0001183, 0.1, -0.04), (0.03624, 0.08777, 0.02667), (0.03815, 0.09239, -0.04), (0.06706, 0.06718, 0.02667), (0.07059, 0.07071, -0.04), (0.08765, 0.03635, 0.02667), (0.09227, 0.03827, -0.04), (0.09488, -9.157e-09, 0.02667), (0.09988, -9.7e-09, -0.04), (0.08765, -0.03635, 0.02667), (0.09227, -0.03827, -0.04), (0.06706, -0.06718, 0.02667), (0.07059, -0.07071, -0.04), (0.03672, -0.08777, 0.02667), (0.03839, -0.09239, -0.04), (1.204e-09, -1.416e-10, -1.129), (4.263e-10, 0.1023, -1.054), (1.204e-09, 0.09154, -1.129), (1.53e-09, 0.08615, -0.009879), (0.03503, 0.08457, -1.129), (0.03297, 0.0796, -0.009879), (0.06473, 0.06473, -1.129), (0.06092, 0.06092, -0.009879), (0.08457, 0.03503, -1.129), (0.0796, 0.03297, -0.009879), (0.09154, -4.143e-09, -1.129), (0.08615, -3.766e-09, -0.009879), (0.08457, -0.03503, -1.129), (0.0796, -0.03297, -0.009879), (0.06473, -0.06473, -1.129), (0.06092, -0.06092, -0.009879), (0.03503, -0.08457, -1.129), (0.03297, -0.0796, -0.009879), (1.503e-08, -0.09154, -1.129), (1.454e-08, -0.08615, -0.009879), (-0.03503, -0.08457, -1.129), (-0.03297, -0.0796, -0.009879), (-0.06473, -0.06473, -1.129), (-0.06092, -0.06092, -0.009879), (-0.08457, -0.03503, -1.129), (-0.0796, -0.03297, -0.009879), (-0.09154, 9.5e-10, -1.129), (-0.08615, 1.027e-09, -0.009879), (-0.08457, 0.03503, -1.129), (-0.0796, 0.03297, -0.009879), (-0.06473, 0.06473, -1.129), (-0.06092, 0.06092, -0.009879), (-0.03503, 0.08457, -1.129), (-0.03297, 0.0796, -0.009879), (0.0, 0.1077, -0.9819), (0.0, 0.1077, -0.8588), (7.898e-10, 0.09154, -0.7575), (7.898e-10, 0.09154, -0.4313), (0.0, 0.1077, -0.3195), (1.53e-09, 0.08615, -0.1232), (0.03297, 0.0796, -0.1232), (0.04121, 0.09949, -0.3195), (0.03503, 0.08457, -0.4313), (0.03503, 0.08457, -0.7575), (0.04121, 0.09949, -0.8588), (0.04121, 0.09949, -0.9819), (0.03915, 0.09452, -1.054), (0.06092, 0.06092, -0.1232), (0.07615, 0.07615, -0.3195), (0.06473, 0.06473, -0.4313), (0.06473, 0.06473, -0.7575), (0.07615, 0.07615, -0.8588), (0.07615, 0.07615, -0.9819), (0.07234, 0.07234, -1.054), (0.0796, 0.03297, -0.1232), (0.09949, 0.04121, -0.3195), (0.08457, 0.03503, -0.4313), (0.08457, 0.03503, -0.7575), (0.09949, 0.04121, -0.8588), (0.09949, 0.04121, -0.9819), (0.09452, 0.03915, -1.054), (0.08615, -3.766e-09, -0.1232), (0.1077, -4.707e-09, -0.3195), (0.09154, -4.076e-09, -0.4313), (0.09154, -4.076e-09, -0.7575), (0.1077, -4.707e-09, -0.8588), (0.1077, -4.707e-09, -0.9819), (0.1023, -4.522e-09, -1.054), (0.0796, -0.03297, -0.1232), (0.09949, -0.04121, -0.3195), (0.08457, -0.03503, -0.4313), (0.08457, -0.03503, -0.7575), (0.09949, -0.04121, -0.8588), (0.09949, -0.04121, -0.9819), (0.09452, -0.03915, -1.054), (0.06092, -0.06092, -0.1232), (0.07615, -0.07615, -0.3195), (0.06473, -0.06473, -0.4313), (0.06473, -0.06473, -0.7575), (0.07615, -0.07615, -0.8588), (0.07615, -0.07615, -0.9819), (0.07234, -0.07234, -1.054), (0.03297, -0.0796, -0.1232), (0.04121, -0.09949, -0.3195), (0.03503, -0.08457, -0.4313), (0.03503, -0.08457, -0.7575), (0.04121, -0.09949, -0.8588), (0.04121, -0.09949, -0.9819), (0.03915, -0.09452, -1.054), (1.454e-08, -0.08615, -0.1232), (1.626e-08, -0.1077, -0.3195), (1.461e-08, -0.09154, -0.4313), (1.461e-08, -0.09154, -0.7575), (1.626e-08, -0.1077, -0.8588), (1.626e-08, -0.1077, -0.9819), (1.587e-08, -0.1023, -1.054), (-0.03297, -0.0796, -0.1232), (-0.04121, -0.09949, -0.3195), (-0.03503, -0.08457, -0.4313), (-0.03503, -0.08457, -0.7575), (-0.04121, -0.09949, -0.8588), (-0.04121, -0.09949, -0.9819), (-0.03915, -0.09452, -1.054), (-0.06092, -0.06092, -0.1232), (-0.07615, -0.07615, -0.3195), (-0.06473, -0.06473, -0.4313), (-0.06473, -0.06473, -0.7575), (-0.07615, -0.07615, -0.8588), (-0.07615, -0.07615, -0.9819), (-0.07234, -0.07234, -1.054), (-0.0796, -0.03297, -0.1232), (-0.09949, -0.04121, -0.3195), (-0.08457, -0.03503, -0.4313), (-0.08457, -0.03503, -0.7575), (-0.09949, -0.04121, -0.8588), (-0.09949, -0.04121, -0.9819), (-0.09452, -0.03915, -1.054), (-0.08615, 1.027e-09, -0.1232), (-0.1077, 1.284e-09, -0.3195), (-0.09154, 1.016e-09, -0.4313), (-0.09154, 1.016e-09, -0.7575), (-0.1077, 1.284e-09, -0.8588), (-0.1077, 1.284e-09, -0.9819), (-0.1023, 1.17e-09, -1.054), (-0.0796, 0.03297, -0.1232), (-0.09949, 0.04121, -0.3195), (-0.08457, 0.03503, -0.4313), (-0.08457, 0.03503, -0.7575), (-0.09949, 0.04121, -0.8588), (-0.09949, 0.04121, -0.9819), (-0.09452, 0.03915, -1.054), (-0.06092, 0.06092, -0.1232), (-0.07615, 0.07615, -0.3195), (-0.06473, 0.06473, -0.4313), (-0.06473, 0.06473, -0.7575), (-0.07615, 0.07615, -0.8588), (-0.07615, 0.07615, -0.9819), (-0.07234, 0.07234, -1.054), (-0.03297, 0.0796, -0.1232), (-0.04121, 0.09949, -0.3195), (-0.03503, 0.08457, -0.4313), (-0.03503, 0.08457, -0.7575), (-0.04121, 0.09949, -0.8588), (-0.04121, 0.09949, -0.9819), (-0.03915, 0.09452, -1.054), (0.07615, 0.07615, -0.2082), (0.04121, 0.09949, -0.2082), (0.0, 0.1077, -0.2082), (0.09949, 0.04121, -0.2082), (0.1077, -4.707e-09, -0.2082), (0.09949, -0.04121, -0.2082), (0.07615, -0.07615, -0.2082), (0.04121, -0.09949, -0.2082), (1.626e-08, -0.1077, -0.2082), (-0.04121, -0.09949, -0.2082), (-0.07615, -0.07615, -0.2082), (-0.09949, -0.04121, -0.2082), (-0.1077, 1.284e-09, -0.2082), (-0.09949, 0.04121, -0.2082), (-0.07615, 0.07615, -0.2082), (-0.04121, 0.09949, -0.2082)], [], [(0, 4, 2), (34, 2, 4, 35), (0, 6, 4), (35, 4, 6, 37), (0, 8, 6), (37, 6, 8, 39), (0, 10, 8), (39, 8, 10, 41), (0, 12, 10), (41, 10, 12, 43), (0, 14, 12), (43, 12, 14, 45), (0, 16, 14), (45, 14, 16, 47), (0, 18, 16), (47, 16, 18, 49), (0, 20, 18), (49, 18, 20, 51), (0, 22, 20), (51, 20, 22, 53), (0, 24, 22), (53, 22, 24, 55), (0, 26, 24), (55, 24, 26, 57), (0, 28, 26), (57, 26, 28, 59), (0, 30, 28), (59, 28, 30, 61), (0, 32, 30), (61, 30, 32, 63), (0, 2, 32), (63, 32, 2, 34), (31, 64, 33, 1), (64, 63, 34, 33), (29, 62, 64, 31), (62, 61, 63, 64), (27, 60, 62, 29), (60, 59, 61, 62), (25, 58, 60, 27), (58, 57, 59, 60), (23, 56, 58, 25), (56, 55, 57, 58), (21, 54, 56, 23), (54, 53, 55, 56), (19, 52, 54, 21), (52, 51, 53, 54), (17, 50, 52, 19), (50, 49, 51, 52), (15, 48, 50, 17), (48, 47, 49, 50), (13, 46, 48, 15), (46, 45, 47, 48), (11, 44, 46, 13), (44, 43, 45, 46), (9, 42, 44, 11), (42, 41, 43, 44), (7, 40, 42, 9), (40, 39, 41, 42), (5, 38, 40, 7), (38, 37, 39, 40), (3, 36, 38, 5), (36, 35, 37, 38), (1, 33, 36, 3), (33, 34, 35, 36), (65, 67, 69), (93, 195, 202, 95), (104, 68, 70, 105), (65, 69, 71), (224, 196, 203, 225), (105, 70, 72, 112), (65, 71, 73), (198, 197, 204, 205), (112, 72, 74, 119), (65, 73, 75), (199, 198, 205, 206), (119, 74, 76, 126), (65, 75, 77), (200, 199, 206, 207), (126, 76, 78, 133), (65, 77, 79), (201, 200, 207, 208), (133, 78, 80, 140), (65, 79, 81), (202, 201, 208, 209), (140, 80, 82, 147), (65, 81, 83), (95, 202, 209, 97), (147, 82, 84, 154), (65, 83, 85), (225, 203, 104, 212), (154, 84, 86, 161), (65, 85, 87), (205, 204, 103, 102), (161, 86, 88, 168), (65, 87, 89), (206, 205, 102, 101), (168, 88, 90, 175), (65, 89, 91), (207, 206, 101, 100), (175, 90, 92, 182), (65, 91, 93), (208, 207, 100, 99), (182, 92, 94, 189), (65, 93, 95), (209, 208, 99, 66), (189, 94, 96, 196), (65, 95, 97), (97, 209, 66, 67), (196, 96, 98, 203), (65, 97, 67), (195, 194, 201, 202), (203, 98, 68, 104), (194, 193, 200, 201), (193, 192, 199, 200), (192, 191, 198, 199), (191, 190, 197, 198), (223, 189, 196, 224), (91, 188, 195, 93), (188, 187, 194, 195), (187, 186, 193, 194), (186, 185, 192, 193), (185, 184, 191, 192), (184, 183, 190, 191), (222, 182, 189, 223), (89, 181, 188, 91), (181, 180, 187, 188), (180, 179, 186, 187), (179, 178, 185, 186), (178, 177, 184, 185), (177, 176, 183, 184), (221, 175, 182, 222), (87, 174, 181, 89), (174, 173, 180, 181), (173, 172, 179, 180), (172, 171, 178, 179), (171, 170, 177, 178), (170, 169, 176, 177), (220, 168, 175, 221), (85, 167, 174, 87), (167, 166, 173, 174), (166, 165, 172, 173), (165, 164, 171, 172), (164, 163, 170, 171), (163, 162, 169, 170), (219, 161, 168, 220), (83, 160, 167, 85), (160, 159, 166, 167), (159, 158, 165, 166), (158, 157, 164, 165), (157, 156, 163, 164), (156, 155, 162, 163), (218, 154, 161, 219), (81, 153, 160, 83), (153, 152, 159, 160), (152, 151, 158, 159), (151, 150, 157, 158), (150, 149, 156, 157), (149, 148, 155, 156), (217, 147, 154, 218), (79, 146, 153, 81), (146, 145, 152, 153), (145, 144, 151, 152), (144, 143, 150, 151), (143, 142, 149, 150), (142, 141, 148, 149), (216, 140, 147, 217), (77, 139, 146, 79), (139, 138, 145, 146), (138, 137, 144, 145), (137, 136, 143, 144), (136, 135, 142, 143), (135, 134, 141, 142), (215, 133, 140, 216), (75, 132, 139, 77), (132, 131, 138, 139), (131, 130, 137, 138), (130, 129, 136, 137), (129, 128, 135, 136), (128, 127, 134, 135), (214, 126, 133, 215), (73, 125, 132, 75), (125, 124, 131, 132), (124, 123, 130, 131), (123, 122, 129, 130), (122, 121, 128, 129), (121, 120, 127, 128), (213, 119, 126, 214), (71, 118, 125, 73), (118, 117, 124, 125), (117, 116, 123, 124), (116, 115, 122, 123), (115, 114, 121, 122), (114, 113, 120, 121), (210, 112, 119, 213), (69, 111, 118, 71), (111, 110, 117, 118), (110, 109, 116, 117), (109, 108, 115, 116), (108, 107, 114, 115), (107, 106, 113, 114), (211, 105, 112, 210), (67, 66, 111, 69), (66, 99, 110, 111), (99, 100, 109, 110), (100, 101, 108, 109), (101, 102, 107, 108), (102, 103, 106, 107), (212, 104, 105, 211), (103, 212, 211, 106), (106, 211, 210, 113), (113, 210, 213, 120), (120, 213, 214, 127), (127, 214, 215, 134), (134, 215, 216, 141), (141, 216, 217, 148), (148, 217, 218, 155), (155, 218, 219, 162), (162, 219, 220, 169), (169, 220, 221, 176), (176, 221, 222, 183), (183, 222, 223, 190), (190, 223, 224, 197), (204, 225, 212, 103), (197, 224, 225, 204)])
me_cylinder_001.polygons.foreach_set('material_index', [0, 0, 0, 0, 0, 0, 0, 0, 0, 0, 0, 0, 0, 0, 0, 0, 0, 0, 0, 0, 0, 0, 0, 0, 0, 0, 0, 0, 0, 0, 0, 0, 0, 0, 0, 0, 0, 0, 0, 0, 0, 0, 0, 0, 0, 0, 0, 0, 0, 0, 0, 0, 0, 0, 0, 0, 0, 0, 0, 0, 0, 0, 0, 0, 1, 1, 1, 1, 1, 1, 1, 1, 1, 1, 1, 1, 1, 1, 1, 1, 1, 1, 1, 1, 1, 1, 1, 1, 1, 1, 1, 1, 1, 1, 1, 1, 1, 1, 1, 1, 1, 1, 1, 1, 1, 1, 1, 1, 1, 1, 1, 1, 1, 1, 1, 1, 1, 1, 1, 1, 1, 0, 1, 1, 1, 1, 1, 1, 0, 1, 1, 1, 1, 1, 1, 0, 1, 1, 1, 1, 1, 1, 0, 1, 1, 1, 1, 1, 1, 0, 1, 1, 1, 1, 1, 1, 0, 1, 1, 1, 1, 1, 1, 0, 1, 1, 1, 1, 1, 1, 0, 1, 1, 1, 1, 1, 1, 0, 1, 1, 1, 1, 1, 1, 0, 1, 1, 1, 1, 1, 1, 0, 1, 1, 1, 1, 1, 1, 1, 1, 1, 1, 1, 1, 1, 1, 1, 1, 1, 1, 1, 1, 1, 1, 1, 1, 1, 1, 1, 1, 1, 1, 1, 1])
_uv = me_cylinder_001.uv_layers.new(name='UVMap')
_uv.uv.foreach_set('vector', [0.666, 0.137, 0.6955, 0.2209, 0.666, 0.2278, 0.6657, 0.2523, 0.666, 0.2278, 0.6955, 0.2209, 0.7029, 0.2435, 0.666, 0.137, 0.7201, 0.2012, 0.6955, 0.2209, 0.7029, 0.2435, 0.6955, 0.2209, 0.7201, 0.2012, 0.7341, 0.2185, 0.666, 0.137, 0.7365, 0.1717, 0.7201, 0.2012, 0.7341, 0.2185, 0.7201, 0.2012, 0.7365, 0.1717, 0.755, 0.1811, 0.666, 0.137, 0.7423, 0.137, 0.7365, 0.1717, 0.755, 0.1811, 0.7365, 0.1717, 0.7423, 0.137, 0.7623, 0.1369, 0.666, 0.137, 0.7365, 0.1022, 0.7423, 0.137, 0.7623, 0.1369, 0.7423, 0.137, 0.7365, 0.1022, 0.755, 0.0928, 0.666, 0.137, 0.7201, 0.07276, 0.7365, 0.1022, 0.755, 0.0928, 0.7365, 0.1022, 0.7201, 0.07276, 0.7341, 0.05538, 0.666, 0.137, 0.6955, 0.05307, 0.7201, 0.07276, 0.7341, 0.05538, 0.7201, 0.07276, 0.6955, 0.05307, 0.7029, 0.03038, 0.666, 0.137, 0.6666, 0.04616, 0.6955, 0.05307, 0.7029, 0.03038, 0.6955, 0.05307, 0.6666, 0.04616, 0.6661, 0.0216, 0.666, 0.137, 0.6376, 0.05307, 0.6666, 0.04616, 0.6661, 0.0216, 0.6666, 0.04616, 0.6376, 0.05307, 0.6293, 0.03038, 0.666, 0.137, 0.613, 0.07276, 0.6376, 0.05307, 0.6293, 0.03038, 0.6376, 0.05307, 0.613, 0.07276, 0.5982, 0.05538, 0.666, 0.137, 0.5966, 0.1022, 0.613, 0.07276, 0.5982, 0.05538, 0.613, 0.07276, 0.5966, 0.1022, 0.5773, 0.0928, 0.666, 0.137, 0.5909, 0.137, 0.5966, 0.1022, 0.5773, 0.0928, 0.5966, 0.1022, 0.5909, 0.137, 0.57, 0.1369, 0.666, 0.137, 0.5966, 0.1717, 0.5909, 0.137, 0.57, 0.1369, 0.5909, 0.137, 0.5966, 0.1717, 0.5773, 0.1811, 0.666, 0.137, 0.613, 0.2012, 0.5966, 0.1717, 0.5773, 0.1811, 0.5966, 0.1717, 0.613, 0.2012, 0.5982, 0.2185, 0.666, 0.137, 0.637, 0.2209, 0.613, 0.2012, 0.5982, 0.2185, 0.613, 0.2012, 0.637, 0.2209, 0.6289, 0.2435, 0.666, 0.137, 0.666, 0.2278, 0.637, 0.2209, 0.6289, 0.2435, 0.637, 0.2209, 0.666, 0.2278, 0.6657, 0.2523, 0.6298, 0.2401, 0.6281, 0.2454, 0.6655, 0.2543, 0.6654, 0.2486, 0.6281, 0.2454, 0.6289, 0.2435, 0.6657, 0.2523, 0.6655, 0.2543, 0.5996, 0.2159, 0.5965, 0.2199, 0.6281, 0.2454, 0.6298, 0.2401, 0.5965, 0.2199, 0.5982, 0.2185, 0.6289, 0.2435, 0.6281, 0.2454, 0.5794, 0.1796, 0.5753, 0.1818, 0.5965, 0.2199, 0.5996, 0.2159, 0.5753, 0.1818, 0.5773, 0.1811, 0.5982, 0.2185, 0.5965, 0.2199, 0.5723, 0.1369, 0.5679, 0.1369, 0.5753, 0.1818, 0.5794, 0.1796, 0.5679, 0.1369, 0.57, 0.1369, 0.5773, 0.1811, 0.5753, 0.1818, 0.5794, 0.09411, 0.5753, 0.09198, 0.5679, 0.1369, 0.5723, 0.1369, 0.5753, 0.09198, 0.5773, 0.0928, 0.57, 0.1369, 0.5679, 0.1369, 0.5996, 0.05786, 0.5965, 0.05389, 0.5753, 0.09198, 0.5794, 0.09411, 0.5965, 0.05389, 0.5982, 0.05538, 0.5773, 0.0928, 0.5753, 0.09198, 0.6298, 0.03364, 0.6283, 0.02844, 0.5965, 0.05389, 0.5996, 0.05786, 0.6283, 0.02844, 0.6293, 0.03038, 0.5982, 0.05538, 0.5965, 0.05389, 0.6654, 0.02514, 0.6657, 0.0195, 0.6283, 0.02844, 0.6298, 0.03364, 0.6657, 0.0195, 0.6661, 0.0216, 0.6293, 0.03038, 0.6283, 0.02844, 0.701, 0.03364, 0.7032, 0.02844, 0.6657, 0.0195, 0.6654, 0.02514, 0.7032, 0.02844, 0.7029, 0.03038, 0.6661, 0.0216, 0.6657, 0.0195, 0.7313, 0.05786, 0.7349, 0.05389, 0.7032, 0.02844, 0.701, 0.03364, 0.7349, 0.05389, 0.7341, 0.05538, 0.7029, 0.03038, 0.7032, 0.02844, 0.7514, 0.09411, 0.7561, 0.09198, 0.7349, 0.05389, 0.7313, 0.05786, 0.7561, 0.09198, 0.755, 0.0928, 0.7341, 0.05538, 0.7349, 0.05389, 0.7585, 0.1369, 0.7636, 0.1369, 0.7561, 0.09198, 0.7514, 0.09411, 0.7636, 0.1369, 0.7623, 0.1369, 0.755, 0.0928, 0.7561, 0.09198, 0.7514, 0.1796, 0.7561, 0.1818, 0.7636, 0.1369, 0.7585, 0.1369, 0.7561, 0.1818, 0.755, 0.1811, 0.7623, 0.1369, 0.7636, 0.1369, 0.7313, 0.2159, 0.7349, 0.2199, 0.7561, 0.1818, 0.7514, 0.1796, 0.7349, 0.2199, 0.7341, 0.2185, 0.755, 0.1811, 0.7561, 0.1818, 0.701, 0.2401, 0.7032, 0.2454, 0.7349, 0.2199, 0.7313, 0.2159, 0.7032, 0.2454, 0.7029, 0.2435, 0.7341, 0.2185, 0.7349, 0.2199, 0.6654, 0.2486, 0.6655, 0.2543, 0.7032, 0.2454, 0.701, 0.2401, 0.6655, 0.2543, 0.6657, 0.2523, 0.7029, 0.2435, 0.7032, 0.2454, 0.0, 0.0, 0.0, 0.0, 0.0, 0.0, 0.0, 0.0, 0.0, 0.0, 0.0, 0.0, 0.0, 0.0, 0.0, 0.0, 0.0, 0.0, 0.0, 0.0, 0.0, 0.0, 0.0, 0.0, 0.0, 0.0, 0.0, 0.0, 0.0, 0.0, 0.0, 0.0, 0.0, 0.0, 0.0, 0.0, 0.0, 0.0, 0.0, 0.0, 0.0, 0.0, 0.0, 0.0, 0.0, 0.0, 0.0, 0.0, 0.0, 0.0, 0.0, 0.0, 0.0, 0.0, 0.0, 0.0, 0.0, 0.0, 0.0, 0.0, 0.0, 0.0, 0.0, 0.0, 0.0, 0.0, 0.0, 0.0, 0.0, 0.0, 0.0, 0.0, 0.0, 0.0, 0.0, 0.0, 0.0, 0.0, 0.0, 0.0, 0.0, 0.0, 0.0, 0.0, 0.0, 0.0, 0.0, 0.0, 0.0, 0.0, 0.0, 0.0, 0.0, 0.0, 0.0, 0.0, 0.0, 0.0, 0.0, 0.0, 0.0, 0.0, 0.0, 0.0, 0.0, 0.0, 0.0, 0.0, 0.0, 0.0, 0.0, 0.0, 0.0, 0.0, 0.0, 0.0, 0.0, 0.0, 0.0, 0.0, 0.0, 0.0, 0.0, 0.0, 0.0, 0.0, 0.0, 0.0, 0.0, 0.0, 0.0, 0.0, 0.0, 0.0, 0.0, 0.0, 0.0, 0.0, 0.0, 0.0, 0.0, 0.0, 0.0, 0.0, 0.0, 0.0, 0.0, 0.0, 0.0, 0.0, 0.0, 0.0, 0.0, 0.0, 0.0, 0.0, 0.0, 0.0, 0.0, 0.0, 0.0, 0.0, 0.0, 0.0, 0.0, 0.0, 0.0, 0.0, 0.0, 0.0, 0.0, 0.0, 0.0, 0.0, 0.0, 0.0, 0.0, 0.0, 0.0, 0.0, 0.0, 0.0, 0.0, 0.0, 0.0, 0.0, 0.0, 0.0, 0.0, 0.0, 0.0, 0.0, 0.0, 0.0, 0.0, 0.0, 0.0, 0.0, 0.0, 0.0, 0.0, 0.0, 0.0, 0.0, 0.0, 0.0, 0.0, 0.0, 0.0, 0.0, 0.0, 0.0, 0.0, 0.0, 0.0, 0.0, 0.0, 0.0, 0.0, 0.0, 0.0, 0.0, 0.0, 0.0, 0.0, 0.0, 0.0, 0.0, 0.0, 0.0, 0.0, 0.0, 0.0, 0.0, 0.0, 0.0, 0.0, 0.0, 0.0, 0.0, 0.0, 0.0, 0.0, 0.0, 0.0, 0.0, 0.0, 0.0, 0.0, 0.0, 0.0, 0.0, 0.0, 0.0, 0.0, 0.0, 0.0, 0.0, 0.0, 0.0, 0.0, 0.0, 0.0, 0.0, 0.0, 0.0, 0.0, 0.0, 0.0, 0.0, 0.0, 0.0, 0.0, 0.0, 0.0, 0.0, 0.0, 0.0, 0.0, 0.0, 0.0, 0.0, 0.0, 0.0, 0.0, 0.0, 0.0, 0.0, 0.0, 0.0, 0.0, 0.0, 0.0, 0.0, 0.0, 0.0, 0.0, 0.0, 0.0, 0.0, 0.0, 0.0, 0.0, 0.0, 0.0, 0.0, 0.0, 0.0, 0.0, 0.0, 0.0, 0.0, 0.0, 0.0, 0.0, 0.0, 0.0, 0.0, 0.0, 0.0, 0.0, 0.0, 0.0, 0.0, 0.0, 0.0, 0.0, 0.0, 0.0, 0.0, 0.0, 0.0, 0.0, 0.0, 0.0, 0.0, 0.0, 0.0, 0.0, 0.0, 0.0, 0.0, 0.0, 0.0, 0.0, 0.0, 0.0, 0.0, 0.0, 0.0, 0.0, 0.0, 0.0, 0.0, 0.0, 0.0, 0.0, 0.0, 0.0, 0.0, 0.0, 0.0, 0.0, 0.0, 0.0, 0.0, 0.0, 0.0, 0.0, 0.0, 0.0, 0.0, 0.0, 0.0, 0.0, 0.0, 0.0, 0.0, 0.0, 0.0, 0.0, 0.0, 0.0, 0.0, 0.0, 0.0, 0.0, 0.0, 0.0, 0.0, 0.0, 0.0, 0.0, 0.0, 0.0, 0.0, 0.0, 0.0, 0.0, 0.0, 0.0, 0.0, 0.0, 0.0, 0.0, 0.0, 0.0, 0.0, 0.0, 0.0, 0.0, 0.0, 0.0, 0.0, 0.0, 0.0, 0.0, 0.0, 0.0, 0.0, 0.0, 0.0, 0.0, 0.0, 0.0697, 0.2906, 0.06824, 0.3971, 0.0281, 0.4009, 0.02795, 0.2977, 0.0, 0.0, 0.0, 0.0, 0.0, 0.0, 0.0, 0.0, 0.0, 0.0, 0.0, 0.0, 0.0, 0.0, 0.0, 0.0, 0.0, 0.0, 0.0, 0.0, 0.0, 0.0, 0.0, 0.0, 0.0, 0.0, 0.0, 0.0, 0.0, 0.0, 0.0, 0.0, 0.0, 0.0, 0.0, 0.0, 0.0, 0.0, 0.0, 0.0, 0.0, 0.0, 0.0, 0.0, 0.0, 0.0, 0.0, 0.0, 0.1046, 0.2905, 0.1037, 0.397, 0.06824, 0.3971, 0.0697, 0.2906, 0.0, 0.0, 0.0, 0.0, 0.0, 0.0, 0.0, 0.0, 0.0, 0.0, 0.0, 0.0, 0.0, 0.0, 0.0, 0.0, 0.0, 0.0, 0.0, 0.0, 0.0, 0.0, 0.0, 0.0, 0.0, 0.0, 0.0, 0.0, 0.0, 0.0, 0.0, 0.0, 0.0, 0.0, 0.0, 0.0, 0.0, 0.0, 0.0, 0.0, 0.0, 0.0, 0.0, 0.0, 0.0, 0.0, 0.0, 0.0, 0.1359, 0.2906, 0.1353, 0.3962, 0.1037, 0.397, 0.1046, 0.2905, 0.0, 0.0, 0.0, 0.0, 0.0, 0.0, 0.0, 0.0, 0.0, 0.0, 0.0, 0.0, 0.0, 0.0, 0.0, 0.0, 0.0, 0.0, 0.0, 0.0, 0.0, 0.0, 0.0, 0.0, 0.0, 0.0, 0.0, 0.0, 0.0, 0.0, 0.0, 0.0, 0.0, 0.0, 0.0, 0.0, 0.0, 0.0, 0.0, 0.0, 0.0, 0.0, 0.0, 0.0, 0.0, 0.0, 0.0, 0.0, 0.1812, 0.2905, 0.1833, 0.3932, 0.1676, 0.3949, 0.1676, 0.2975, 0.0, 0.0, 0.0, 0.0, 0.0, 0.0, 0.0, 0.0, 0.0, 0.0, 0.0, 0.0, 0.0, 0.0, 0.0, 0.0, 0.0, 0.0, 0.0, 0.0, 0.0, 0.0, 0.0, 0.0, 0.0, 0.0, 0.0, 0.0, 0.0, 0.0, 0.0, 0.0, 0.0, 0.0, 0.0, 0.0, 0.0, 0.0, 0.0, 0.0, 0.0, 0.0, 0.0, 0.0, 0.0, 0.0, 0.0, 0.0, 0.2103, 0.2874, 0.2116, 0.3906, 0.1833, 0.3932, 0.1812, 0.2905, 0.0, 0.0, 0.0, 0.0, 0.0, 0.0, 0.0, 0.0, 0.0, 0.0, 0.0, 0.0, 0.0, 0.0, 0.0, 0.0, 0.0, 0.0, 0.0, 0.0, 0.0, 0.0, 0.0, 0.0, 0.0, 0.0, 0.0, 0.0, 0.0, 0.0, 0.0, 0.0, 0.0, 0.0, 0.0, 0.0, 0.0, 0.0, 0.0, 0.0, 0.0, 0.0, 0.0, 0.0, 0.0, 0.0, 0.0, 0.0, 0.2445, 0.2865, 0.2456, 0.3917, 0.2116, 0.3906, 0.2103, 0.2874, 0.0, 0.0, 0.0, 0.0, 0.0, 0.0, 0.0, 0.0, 0.0, 0.0, 0.0, 0.0, 0.0, 0.0, 0.0, 0.0, 0.0, 0.0, 0.0, 0.0, 0.0, 0.0, 0.0, 0.0, 0.0, 0.0, 0.0, 0.0, 0.0, 0.0, 0.0, 0.0, 0.0, 0.0, 0.0, 0.0, 0.0, 0.0, 0.0, 0.0, 0.0, 0.0, 0.0, 0.0, 0.0, 0.0, 0.0, 0.0, 0.2757, 0.2881, 0.2759, 0.3926, 0.2456, 0.3917, 0.2445, 0.2865, 0.0, 0.0, 0.0, 0.0, 0.0, 0.0, 0.0, 0.0, 0.0, 0.0, 0.0, 0.0, 0.0, 0.0, 0.0, 0.0, 0.0, 0.0, 0.0, 0.0, 0.0, 0.0, 0.0, 0.0, 0.0, 0.0, 0.0, 0.0, 0.0, 0.0, 0.0, 0.0, 0.0, 0.0, 0.0, 0.0, 0.0, 0.0, 0.0, 0.0, 0.0, 0.0, 0.0, 0.0, 0.0, 0.0, 0.0, 0.0, 0.296, 0.2917, 0.2962, 0.3934, 0.2759, 0.3926, 0.2757, 0.2881, 0.0, 0.0, 0.0, 0.0, 0.0, 0.0, 0.0, 0.0, 0.0, 0.0, 0.0, 0.0, 0.0, 0.0, 0.0, 0.0, 0.0, 0.0, 0.0, 0.0, 0.0, 0.0, 0.0, 0.0, 0.0, 0.0, 0.0, 0.0, 0.0, 0.0, 0.0, 0.0, 0.0, 0.0, 0.0, 0.0, 0.0, 0.0, 0.0, 0.0, 0.0, 0.0, 0.0, 0.0, 0.0, 0.0, 0.0, 0.0, 0.3617, 0.2915, 0.3624, 0.398, 0.3185, 0.4016, 0.3189, 0.2931, 0.0, 0.0, 0.0, 0.0, 0.0, 0.0, 0.0, 0.0, 0.0, 0.0, 0.0, 0.0, 0.0, 0.0, 0.0, 0.0, 0.0, 0.0, 0.0, 0.0, 0.0, 0.0, 0.0, 0.0, 0.0, 0.0, 0.0, 0.0, 0.0, 0.0, 0.0, 0.0, 0.0, 0.0, 0.0, 0.0, 0.0, 0.0, 0.0, 0.0, 0.0, 0.0, 0.0, 0.0, 0.0, 0.0, 0.0, 0.0, 0.4023, 0.2927, 0.401, 0.398, 0.3624, 0.398, 0.3617, 0.2915, 0.0, 0.0, 0.0, 0.0, 0.0, 0.0, 0.0, 0.0, 0.0, 0.0, 0.0, 0.0, 0.0, 0.0, 0.0, 0.0, 0.0, 0.0, 0.0, 0.0, 0.0, 0.0, 0.0, 0.0, 0.0, 0.0, 0.0, 0.0, 0.0, 0.0, 0.0, 0.0, 0.0, 0.0, 0.0, 0.0, 0.0, 0.0, 0.0, 0.0, 0.0, 0.0, 0.0, 0.0, 0.0, 0.0, 0.0, 0.0, 0.4304, 0.2986, 0.4303, 0.3982, 0.401, 0.398, 0.4023, 0.2927, 0.0, 0.0, 0.0, 0.0, 0.0, 0.0, 0.0, 0.0, 0.0, 0.0, 0.0, 0.0, 0.0, 0.0, 0.0, 0.0, 0.0, 0.0, 0.0, 0.0, 0.0, 0.0, 0.0, 0.0, 0.0, 0.0, 0.0, 0.0, 0.0, 0.0, 0.0, 0.0, 0.0, 0.0, 0.0, 0.0, 0.0, 0.0, 0.0, 0.0, 0.0, 0.0, 0.0, 0.0, 0.0, 0.0, 0.0, 0.0, 0.0, 0.0, 0.0, 0.0, 0.0, 0.0, 0.0, 0.0, 0.0, 0.0, 0.0, 0.0, 0.0, 0.0, 0.0, 0.0, 0.0, 0.0, 0.0, 0.0, 0.0, 0.0, 0.0, 0.0, 0.0, 0.0, 0.0, 0.0, 0.0, 0.0, 0.0, 0.0, 0.0, 0.0, 0.0, 0.0, 0.0, 0.0, 0.0, 0.0, 0.0, 0.0, 0.0, 0.0, 0.0, 0.0, 0.0, 0.0, 0.0, 0.0, 0.0, 0.0, 0.0, 0.0, 0.0, 0.0, 0.0, 0.0, 0.0, 0.0, 0.0, 0.0, 0.0, 0.0, 0.0, 0.0, 0.0, 0.0, 0.0, 0.0, 0.0, 0.0, 0.0, 0.0, 0.0, 0.0, 0.0, 0.0, 0.0, 0.0, 0.0, 0.0, 0.0, 0.0, 0.0, 0.0, 0.0, 0.0, 0.0, 0.0, 0.0, 0.0, 0.0, 0.0, 0.0, 0.0, 0.0, 0.0, 0.0, 0.0, 0.0, 0.0, 0.0, 0.0, 0.0, 0.0, 0.0, 0.0, 0.0, 0.0, 0.0, 0.0, 0.0, 0.0, 0.0, 0.0, 0.0, 0.0, 0.0, 0.0, 0.0, 0.0, 0.0, 0.0, 0.0, 0.0, 0.0, 0.0, 0.0, 0.0, 0.0, 0.0, 0.0, 0.0, 0.0, 0.0, 0.0, 0.0, 0.0, 0.0, 0.0, 0.0, 0.0, 0.0, 0.0, 0.0, 0.0, 0.0, 0.0, 0.0, 0.0, 0.0, 0.0, 0.0, 0.0, 0.0, 0.0, 0.0, 0.0, 0.0, 0.0, 0.0, 0.0, 0.0, 0.0, 0.0, 0.0, 0.0, 0.0, 0.0, 0.0, 0.0, 0.0, 0.0, 0.0, 0.0, 0.0, 0.0, 0.0, 0.0, 0.0, 0.0, 0.0, 0.0, 0.0, 0.0, 0.0, 0.0, 0.0, 0.0, 0.0, 0.0, 0.0, 0.0, 0.0, 0.0, 0.0, 0.0, 0.0, 0.0, 0.0, 0.0, 0.0, 0.0, 0.0, 0.0, 0.0, 0.0])
me_cylinder_001.materials.append(mat_spread)
me_cylinder_001.materials.append(mat_plastic)
me_cylinder_001.use_remesh_preserve_volume = False
me_cylinder_001.use_remesh_preserve_attributes = False
me_cylinder_001.use_mirror_vertex_groups = False
me_cylinder_001.update()
me_cube_003 = bpy.data.meshes.new('Cube.003')
me_cube_003.from_pydata([(-0.098, -0.0975, 0.08163), (-0.095, -0.0945, 0.1102), (-0.098, 0.0975, 0.08163), (-0.095, 0.0945, 0.1102), (0.0969, -0.0975, 0.08163), (0.095, -0.0945, 0.1102), (0.098, 0.09672, 0.08166), (0.09502, 0.09368, 0.1102), (-0.098, -0.1025, 0.08163), (0.098, -0.1025, 0.08163), (-0.101, -0.0975, 0.08163), (-0.101, 0.0975, 0.08163), (-0.098, 0.1025, 0.08163), (0.09801, 0.1028, 0.08163), (0.101, -0.0975, 0.08163), (0.1013, 0.0971, 0.08163), (0.09765, 0.1015, 0.08176), (-0.08734, 0.099, 0.1102), (0.08771, 0.099, 0.1102), (0.0884, 0.1019, 0.08163), (-0.08869, 0.1019, 0.08163), (0.08771, -0.099, 0.1102), (-0.08734, -0.099, 0.1102), (-0.08873, -0.102, 0.08163), (0.08722, -0.102, 0.08163), (-0.08873, -0.107, 0.08163), (0.08832, -0.107, 0.08163), (0.08832, 0.107, 0.08163), (-0.08873, 0.107, 0.08163), (-0.099, -0.0826, 0.1102), (-0.099, 0.08136, 0.1102), (-0.102, 0.08247, 0.08163), (-0.102, -0.08348, 0.08163), (0.099, 0.08136, 0.1102), (0.099, -0.0826, 0.1102), (0.102, -0.08356, 0.08163), (0.1021, 0.08233, 0.08163), (-0.105, 0.08247, 0.08163), (-0.105, -0.08348, 0.08163), (0.105, -0.08356, 0.08163), (0.1051, 0.08233, 0.08163), (0.08771, 0.08136, 0.1102), (0.08771, -0.0826, 0.1102), (-0.08734, 0.08136, 0.1102), (-0.08734, -0.0826, 0.1102), (-0.087, -0.087, -0.1), (-0.095, -0.095, 0.1), (-0.087, 0.087, -0.1), (-0.095, 0.095, 0.1), (0.087, -0.087, -0.1), (0.095, -0.095, 0.1), (0.087, 0.087, -0.1), (0.095, 0.095, 0.1), (-0.08353, 0.098, 0.1), (0.08148, 0.098, 0.1), (0.07978, 0.09, -0.1), (-0.0799, 0.09, -0.1), (0.08148, -0.098, 0.1), (-0.08353, -0.098, 0.1), (-0.0799, -0.09, -0.1), (0.07978, -0.09, -0.1), (-0.098, -0.07827, 0.1), (-0.098, 0.07781, 0.1), (-0.09, 0.07536, -0.1), (-0.09, -0.07538, -0.1), (0.098, 0.07781, 0.1), (0.098, -0.07827, 0.1), (0.09, -0.07538, -0.1), (0.09, 0.07536, -0.1), (-0.0799, 0.07536, -0.1), (-0.0799, -0.07538, -0.1), (0.07978, 0.07536, -0.1), (0.07978, -0.07538, -0.1)], [(13, 16)], [(30, 3, 2, 31), (18, 7, 6, 19), (34, 5, 4, 35), (22, 1, 0, 23), (43, 17, 3, 30), (23, 0, 8, 25), (31, 2, 11, 37), (19, 6, 13, 27), (35, 4, 14, 39), (0, 10, 8), (2, 12, 11), (4, 9, 14), (2, 20, 28, 12), (20, 19, 27, 28), (4, 24, 26, 9), (24, 23, 25, 26), (33, 7, 18, 41), (41, 18, 17, 43), (5, 21, 24, 4), (21, 22, 23, 24), (3, 17, 20, 2), (17, 18, 19, 20), (21, 42, 44, 22), (42, 41, 43, 44), (5, 34, 42, 21), (34, 33, 41, 42), (6, 36, 40, 15), (36, 35, 39, 40), (0, 32, 38, 10), (32, 31, 37, 38), (22, 44, 29, 1), (44, 43, 30, 29), (7, 33, 36, 6), (33, 34, 35, 36), (1, 29, 32, 0), (29, 30, 31, 32), (6, 15, 13), (62, 48, 47, 63), (54, 52, 51, 55), (66, 50, 49, 67), (58, 46, 45, 59), (71, 55, 51, 68), (63, 47, 56, 69), (69, 56, 55, 71), (50, 57, 60, 49), (57, 58, 59, 60), (48, 53, 56, 47), (53, 54, 55, 56), (59, 70, 72, 60), (70, 69, 71, 72), (45, 64, 70, 59), (64, 63, 69, 70), (60, 72, 67, 49), (72, 71, 68, 67), (52, 65, 68, 51), (65, 66, 67, 68), (46, 61, 64, 45), (61, 62, 63, 64)])
_uv = me_cube_003.uv_layers.new(name='UVMap')
_uv.uv.foreach_set('vector', [0.06875, 0.9518, 0.07638, 0.9711, 0.08786, 0.9725, 0.08067, 0.9517, 0.4289, 0.9794, 0.4429, 0.9716, 0.4447, 0.9783, 0.4274, 0.9854, 0.459, 0.7176, 0.4514, 0.7001, 0.4532, 0.714, 0.4605, 0.7333, 0.08669, 0.6935, 0.0721, 0.7001, 0.08358, 0.714, 0.1003, 0.7077, 0.09525, 0.9603, 0.09525, 0.9794, 0.08066, 0.9728, 0.07303, 0.9535, 0.1045, 0.7095, 0.08786, 0.7157, 0.08786, 0.7088, 0.1045, 0.7025, 0.08495, 0.9585, 0.09214, 0.9794, 0.08675, 0.9794, 0.07955, 0.9585, 0.4274, 0.9854, 0.4447, 0.9783, 0.4447, 0.9867, 0.4273, 0.9925, 0.4648, 0.735, 0.4447, 0.7037, 0.4629, 0.7157, 0.4702, 0.735, 0.08786, 0.7157, 0.08247, 0.7157, 0.08786, 0.7088, 0.09214, 0.9794, 0.09214, 0.9863, 0.08675, 0.9794, 0.4447, 0.7037, 0.4575, 0.7088, 0.4629, 0.7157, 0.09214, 0.9794, 0.1089, 0.9855, 0.1088, 0.9925, 0.09214, 0.9863, 0.1089, 0.9855, 0.4274, 0.9854, 0.4273, 0.9925, 0.1088, 0.9925, 0.4447, 0.7037, 0.4401, 0.7095, 0.4401, 0.7025, 0.4575, 0.7088, 0.4401, 0.7095, 0.1045, 0.7095, 0.1045, 0.7025, 0.4401, 0.7025, 0.4504, 0.9535, 0.4429, 0.9716, 0.4289, 0.9794, 0.4361, 0.9603, 0.4361, 0.9603, 0.4289, 0.9794, 0.09525, 0.9794, 0.09525, 0.9603, 0.4514, 0.7001, 0.4375, 0.6935, 0.4358, 0.7077, 0.4532, 0.714, 0.4375, 0.6935, 0.08669, 0.6935, 0.1003, 0.7077, 0.4358, 0.7077, 0.08066, 0.9728, 0.09525, 0.9794, 0.1089, 0.9855, 0.09214, 0.9794, 0.09525, 0.9794, 0.4289, 0.9794, 0.4274, 0.9854, 0.1089, 0.9855, 0.4418, 0.6952, 0.4489, 0.7193, 0.09097, 0.7193, 0.09097, 0.6952, 0.4489, 0.7193, 0.4361, 0.9603, 0.09525, 0.9603, 0.09097, 0.7193, 0.4557, 0.7018, 0.4633, 0.7193, 0.4489, 0.7193, 0.4418, 0.6952, 0.4633, 0.7193, 0.4504, 0.9535, 0.4361, 0.9603, 0.4489, 0.7193, 0.4447, 0.9783, 0.452, 0.9583, 0.4574, 0.9583, 0.4506, 0.9788, 0.452, 0.9583, 0.4648, 0.735, 0.4702, 0.735, 0.4574, 0.9583, 0.08786, 0.7157, 0.08067, 0.7351, 0.07527, 0.7351, 0.08247, 0.7157, 0.08067, 0.7351, 0.08495, 0.9585, 0.07955, 0.9585, 0.07527, 0.7351, 0.09097, 0.6952, 0.09097, 0.7193, 0.06875, 0.7193, 0.07638, 0.7018, 0.09097, 0.7193, 0.09525, 0.9603, 0.07303, 0.9535, 0.06875, 0.7193, 0.4429, 0.9716, 0.4504, 0.9535, 0.452, 0.9583, 0.4447, 0.9783, 0.4504, 0.9535, 0.4633, 0.7193, 0.4648, 0.735, 0.452, 0.9583, 0.0721, 0.7001, 0.06447, 0.7176, 0.07639, 0.7334, 0.08358, 0.714, 0.06447, 0.7176, 0.06875, 0.9518, 0.08067, 0.9517, 0.07639, 0.7334, 0.4447, 0.9783, 0.4506, 0.9788, 0.4447, 0.9867, 0.7553, 0.6396, 0.7331, 0.6387, 0.7436, 0.4363, 0.7593, 0.4304, 0.04985, 0.6571, 0.0243, 0.6586, 0.04003, 0.4568, 0.06125, 0.4536, 0.4723, 0.6402, 0.4453, 0.6416, 0.4612, 0.4444, 0.4806, 0.4404, 0.04832, 0.6432, 0.02654, 0.6429, 0.04325, 0.4608, 0.06305, 0.4562, 0.9052, 0.7077, 0.9049, 0.6854, 0.9194, 0.6899, 0.9257, 0.7077, 0.5231, 0.7083, 0.5293, 0.6905, 0.5436, 0.6859, 0.5433, 0.7082, 0.5433, 0.7082, 0.5436, 0.6859, 0.9049, 0.6854, 0.9052, 0.7077, 0.4089, 0.6348, 0.3746, 0.6421, 0.3664, 0.4463, 0.3812, 0.4494, 0.3746, 0.6421, 0.04832, 0.6432, 0.06305, 0.4562, 0.3664, 0.4463, 0.4067, 0.6435, 0.3615, 0.6487, 0.3521, 0.4468, 0.3862, 0.4481, 0.3615, 0.6487, 0.04985, 0.6571, 0.06125, 0.4536, 0.3521, 0.4468, 0.5398, 0.9668, 0.5401, 0.9434, 0.9087, 0.9429, 0.909, 0.9662, 0.5401, 0.9434, 0.5433, 0.7082, 0.9052, 0.7077, 0.9087, 0.9429, 0.5254, 0.962, 0.5195, 0.9435, 0.5401, 0.9434, 0.5398, 0.9668, 0.5195, 0.9435, 0.5231, 0.7083, 0.5433, 0.7082, 0.5401, 0.9434, 0.909, 0.9662, 0.9087, 0.9429, 0.9295, 0.9429, 0.9237, 0.9614, 0.9087, 0.9429, 0.9052, 0.7077, 0.9257, 0.7077, 0.9295, 0.9429, 0.686, 0.6431, 0.6479, 0.6401, 0.6433, 0.436, 0.6732, 0.447, 0.6479, 0.6401, 0.4723, 0.6402, 0.4806, 0.4404, 0.6433, 0.436, 0.9819, 0.6381, 0.9663, 0.6391, 0.9542, 0.4283, 0.9628, 0.4309, 0.9663, 0.6391, 0.7553, 0.6396, 0.7593, 0.4304, 0.9542, 0.4283])
me_cube_003.materials.append(mat_spread)
me_cube_003.use_remesh_preserve_volume = False
me_cube_003.use_remesh_preserve_attributes = False
me_cube_003.use_mirror_vertex_groups = False
me_cube_003.update()

# ---- objects
ob_e2_st2_em4_i3 = bpy.data.objects.new('E2_ST2_EM4_I3', me_cylinder_004)
ob_e2_st2_em4_i2 = bpy.data.objects.new('E2_ST2_EM4_I2', me_cylinder_002)
ob_e2_st2_em4_i1 = bpy.data.objects.new('E2_ST2_EM4_I1', me_cylinder_001)
ob_e2_st2_em4_i4 = bpy.data.objects.new('E2_ST2_EM4_I4', me_cube_003)

# ---- transforms, parenting, visibility, modifiers, constraints
ob_e2_st2_em4_i3.location = (0.246, 0.0, -0.005)
ob_e2_st2_em4_i3.scale = (0.25, 0.25, 0.2932)
ob_e2_st2_em4_i3.lineart.crease_threshold = 0.0
ob_e2_st2_em4_i2.location = (0.107, 0.0, 0.0025)
ob_e2_st2_em4_i2.scale = (0.35, 0.35, 0.375)
ob_e2_st2_em4_i2.lineart.crease_threshold = 0.0
ob_e2_st2_em4_i1.location = (0.1818, 0.0, 0.05)
ob_e2_st2_em4_i1.scale = (0.325, 0.325, 0.075)
ob_e2_st2_em4_i1.lineart.crease_threshold = 0.0
ob_e2_st2_em4_i4.location = (0.0, 0.0, 0.0)
ob_e2_st2_em4_i4.scale = (0.7, 0.45, 0.35)
ob_e2_st2_em4_i4.lineart.crease_threshold = 0.0

# ---- collection membership
col_collection_1.objects.link(ob_e2_st2_em4_i3)
col_collection_1.objects.link(ob_e2_st2_em4_i2)
col_collection_1.objects.link(ob_e2_st2_em4_i1)
col_collection_1.objects.link(ob_e2_st2_em4_i4)

# ---- scene / render settings (as saved in the file)
scene.frame_start = 78; scene.frame_end = 80; scene.frame_set(78)
scene.render.engine = 'CYCLES'
scene.render.resolution_percentage = 50
scene.render.dither_intensity = 0.0
scene.cycles.use_denoising = False
scene.cycles.samples = 10
scene.cycles.sampling_pattern = 'TABULATED_SOBOL'
scene.cycles.light_sampling_threshold = 0.0
scene.cycles.use_adaptive_sampling = False
scene.cycles.use_light_tree = False
scene.cycles.blur_glossy = 0.0
scene.cycles.pixel_filter_type = 'GAUSSIAN'
scene.cycles.sample_clamp_indirect = 0.0
scene.view_settings.view_transform = 'Standard'
bpy.context.view_layer.update()

# ---- added for rendering (the .blend has no active camera and no usable light): camera, sun
cam_auto = bpy.data.cameras.new('AutoCamera')
cam_auto.lens = 50.0
cam_auto.sensor_width = 36.0
cam_auto.clip_end = 1000.0
ob_auto_camera = bpy.data.objects.new('AutoCamera', cam_auto)
scene.collection.objects.link(ob_auto_camera)
ob_auto_camera.location = (0.440618, -0.410232, 0.284738)
ob_auto_camera.rotation_euler = (1.09748, -7.21219e-08, 0.694738)
scene.camera = ob_auto_camera
light_auto_sun = bpy.data.lights.new('AutoSun', 'SUN')
light_auto_sun.energy = 3.0
light_auto_sun.angle = 0.0523599
ob_auto_sun = bpy.data.objects.new('AutoSun', light_auto_sun)
scene.collection.objects.link(ob_auto_sun)
ob_auto_sun.rotation_euler = (0.872665, 0.174533, 0.523599)
bpy.context.view_layer.update()
